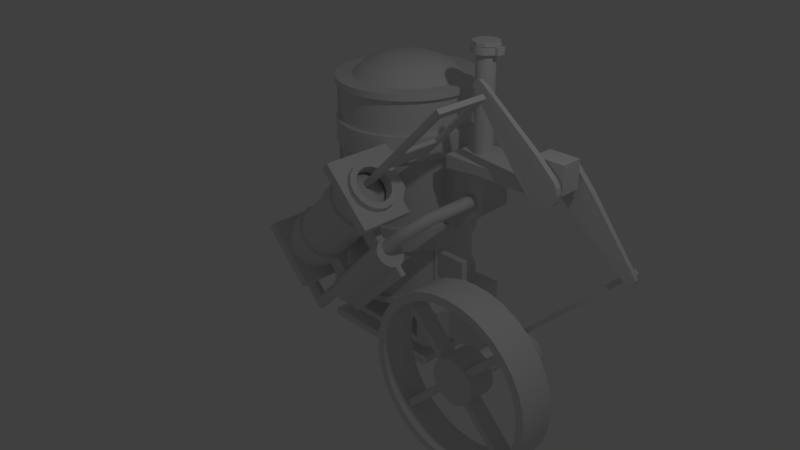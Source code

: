 # Source: STEAM.blend  (saved by Blender 2.77.0; exported with 4.5.12 LTS)
import bpy
from mathutils import Matrix  # noqa: F401  (used for matrix-valued properties, if any)

bpy.ops.wm.read_factory_settings(use_empty=True)
scene = bpy.context.scene
scene.name = 'Scene'

# ---- collections
col_collection_1 = bpy.data.collections.new('Collection 1'); scene.collection.children.link(col_collection_1)

# ---- node groups
ng_auto_smooth = bpy.data.node_groups.new('Auto Smooth', 'GeometryNodeTree')
_s = ng_auto_smooth.interface.new_socket(name='Geometry', in_out='OUTPUT', socket_type='NodeSocketGeometry')
_s = ng_auto_smooth.interface.new_socket(name='Geometry', in_out='INPUT', socket_type='NodeSocketGeometry')
_s = ng_auto_smooth.interface.new_socket(name='Angle', in_out='INPUT', socket_type='NodeSocketFloat')
_s.subtype = 'ANGLE'
_s.min_value = 0.0
_s.max_value = 3.142
ng_auto_smooth.is_modifier = True
_N = ng_auto_smooth.nodes; _L = ng_auto_smooth.links
n0 = _N.new('NodeGroupOutput'); n0.name = 'Group Output'; n0.location = (480, -100)
n1 = _N.new('NodeGroupInput'); n1.name = 'Group Input'; n1.location = (-420, -300)
n2 = _N.new('NodeGroupInput'); n2.name = 'Group Input.001'; n2.location = (-60, -100)
n3 = _N.new('GeometryNodeSetShadeSmooth'); n3.name = 'Set Shade Smooth'; n3.location = (120, -100)
n3.domain = 'EDGE'
n4 = _N.new('GeometryNodeSetShadeSmooth'); n4.name = 'Set Shade Smooth.001'; n4.location = (300, -100)
n5 = _N.new('GeometryNodeInputMeshEdgeAngle'); n5.name = 'Edge Angle'; n5.location = (-420, -220)
n6 = _N.new('GeometryNodeInputEdgeSmooth'); n6.name = 'Is Edge Smooth'; n6.location = (-60, -160)
n7 = _N.new('GeometryNodeInputShadeSmooth'); n7.name = 'Is Face Smooth'; n7.location = (-240, -340)
n8 = _N.new('FunctionNodeBooleanMath'); n8.name = 'Boolean Math'; n8.location = (-60, -220)
n9 = _N.new('FunctionNodeCompare'); n9.name = 'Compare'; n9.location = (-240, -180)
n9.operation = 'LESS_EQUAL'
_L.new(n5.outputs[0], n9.inputs[0])
_L.new(n4.outputs[0], n0.inputs[0])
_L.new(n1.outputs[1], n9.inputs[1])
_L.new(n9.outputs[0], n8.inputs[0])
_L.new(n7.outputs[0], n8.inputs[1])
_L.new(n2.outputs[0], n3.inputs[0])
_L.new(n6.outputs[0], n3.inputs[1])
_L.new(n3.outputs[0], n4.inputs[0])
_L.new(n8.outputs[0], n3.inputs[2])
n0.is_active_output = True

# ---- world
world_world = bpy.data.worlds.new('World'); scene.world = world_world
world_world.color = (0.05088, 0.05088, 0.05088)
world_world.use_sun_shadow = False
world_world.sun_shadow_jitter_overblur = 0.0
world_world.cycles.sampling_method = 'MANUAL'

# ---- cameras
cam_camera = bpy.data.cameras.new('Camera')
cam_camera.clip_end = 100.0
cam_camera.lens = 35.0
cam_camera.sensor_width = 32.0
cam_camera.sensor_height = 18.0
cam_camera.ortho_scale = 7.314
cam_camera.dof.focus_distance = 0.0
cam_camera.dof.aperture_fstop = 128.0

# ---- lights
light_lamp = bpy.data.lights.new('Lamp', 'POINT')
light_lamp.transmission_factor = 0.0
light_lamp.cutoff_distance = 30.0
light_lamp.energy = 100.0
light_lamp.shadow_buffer_clip_start = 1.001
light_lamp.shadow_soft_size = 0.1
light_lamp.shadow_maximum_resolution = 0.006
light_lamp.use_absolute_resolution = True

# ---- meshes
me_cube_002 = bpy.data.meshes.new('Cube.002')
me_cube_002.from_pydata([(-1.0, -1.0, -1.0), (-1.0, -1.0, 1.0), (-1.0, 1.0, -1.0), (-1.0, 1.0, 1.0), (1.0, -1.0, -1.0), (1.0, -1.0, 1.0), (1.0, 1.0, -1.0), (1.0, 1.0, 1.0)], [], [(1, 3, 2, 0), (3, 7, 6, 2), (7, 5, 4, 6), (5, 1, 0, 4), (0, 2, 6, 4), (5, 7, 3, 1)])
me_cube_002.use_remesh_preserve_volume = False
me_cube_002.use_remesh_preserve_attributes = False
me_cube_002.use_mirror_vertex_groups = False
me_cube_002.update()
me_circle_005 = bpy.data.meshes.new('Circle.005')
me_circle_005.from_pydata([(1.436e-08, 1.371, -1.359), (-0.8056, 1.109, -1.359), (-1.304, 0.4235, -1.359), (-1.304, -0.4235, -1.359), (-0.8056, -1.109, -1.359), (1.342e-07, -1.371, -1.359), (0.8056, -1.109, -1.359), (1.304, -0.4235, -1.359), (1.304, 0.4235, -1.359), (0.8056, 1.109, -1.359), (-0.8056, 1.109, -1.014), (1.436e-08, 1.371, -1.014), (-1.304, 0.4235, -1.014), (-1.304, -0.4235, -1.014), (-0.8056, -1.109, -1.014), (1.342e-07, -1.371, -1.014), (0.8056, -1.109, -1.014), (1.304, -0.4235, -1.014), (1.304, 0.4235, -1.014), (0.8056, 1.109, -1.014)], [], [(1, 0, 9, 8, 7, 6, 5, 4, 3, 2), (10, 12, 13, 14, 15, 16, 17, 18, 19, 11), (8, 9, 19, 18), (5, 6, 16, 15), (2, 3, 13, 12), (9, 0, 11, 19), (6, 7, 17, 16), (3, 4, 14, 13), (0, 1, 10, 11), (7, 8, 18, 17), (4, 5, 15, 14), (1, 2, 12, 10)])
me_circle_005.use_remesh_preserve_volume = False
me_circle_005.use_remesh_preserve_attributes = False
me_circle_005.use_mirror_vertex_groups = False
me_circle_005.update()
me_circle = bpy.data.meshes.new('Circle')
me_circle.from_pydata([(9.556e-09, 1.072, 0.01449), (-0.2091, 1.051, 0.01449), (-0.4101, 0.9902, 0.01449), (-0.5954, 0.8911, 0.01449), (-0.7578, 0.7578, 0.01449), (-0.8911, 0.5954, 0.01449), (-0.9902, 0.4101, 0.01449), (-1.051, 0.2091, 0.01449), (-1.072, 5.858e-08, 0.01449), (-1.051, -0.2091, 0.01449), (-0.9902, -0.4101, 0.01449), (-0.8911, -0.5954, 0.01449), (-0.7578, -0.7578, 0.01449), (-0.5954, -0.8911, 0.01449), (-0.4101, -0.9902, 0.01449), (-0.2091, -1.051, 0.01449), (3.588e-07, -1.072, 0.01449), (0.2091, -1.051, 0.01449), (0.4101, -0.9902, 0.01449), (0.5954, -0.8911, 0.01449), (0.7578, -0.7578, 0.01449), (0.8911, -0.5954, 0.01449), (0.9902, -0.4101, 0.01449), (1.051, -0.2091, 0.01449), (1.072, 1.013e-06, 0.01449), (1.051, 0.2091, 0.01449), (0.9902, 0.4101, 0.01449), (0.8911, 0.5954, 0.01449), (0.7578, 0.7578, 0.01449), (0.5954, 0.8911, 0.01449), (0.4101, 0.9902, 0.01449), (0.2091, 1.051, 0.01449), (-0.2091, 1.051, -0.4183), (9.556e-09, 1.072, -0.4183), (-0.4101, 0.9902, -0.4183), (-0.5954, 0.8911, -0.4183), (-0.7578, 0.7578, -0.4183), (-0.8911, 0.5954, -0.4183), (-0.9902, 0.4101, -0.4183), (-1.051, 0.2091, -0.4183), (-1.072, 3.967e-08, -0.4183), (-1.051, -0.2091, -0.4183), (-0.9902, -0.4101, -0.4183), (-0.8911, -0.5954, -0.4183), (-0.7578, -0.7578, -0.4183), (-0.5954, -0.8911, -0.4183), (-0.4101, -0.9902, -0.4183), (-0.2091, -1.051, -0.4183), (3.588e-07, -1.072, -0.4183), (0.2091, -1.051, -0.4183), (0.4101, -0.9902, -0.4183), (0.5954, -0.8911, -0.4183), (0.7578, -0.7578, -0.4183), (0.8911, -0.5954, -0.4183), (0.9902, -0.4101, -0.4183), (1.051, -0.2091, -0.4183), (1.072, 9.936e-07, -0.4183), (1.051, 0.2091, -0.4183), (0.9902, 0.4101, -0.4183), (0.8911, 0.5954, -0.4183), (0.7578, 0.7578, -0.4183), (0.5954, 0.8911, -0.4183), (0.4101, 0.9902, -0.4183), (0.2091, 1.051, -0.4183), (-0.1895, 0.9529, 0.01449), (-4.462e-09, 0.9716, 0.01449), (-0.3718, 0.8976, 0.01449), (-0.5398, 0.8078, 0.01449), (-0.687, 0.687, 0.01449), (-0.8078, 0.5398, 0.01449), (-0.8976, 0.3718, 0.01449), (-0.9529, 0.1895, 0.01449), (-0.9716, 8.341e-08, 0.01449), (-0.9529, -0.1895, 0.01449), (-0.8976, -0.3718, 0.01449), (-0.8078, -0.5398, 0.01449), (-0.687, -0.687, 0.01449), (-0.5398, -0.8078, 0.01449), (-0.3718, -0.8976, 0.01449), (-0.1895, -0.9529, 0.01449), (3.121e-07, -0.9716, 0.01449), (0.1895, -0.9529, 0.01449), (0.3718, -0.8976, 0.01449), (0.5398, -0.8078, 0.01449), (0.687, -0.687, 0.01449), (0.8078, -0.5398, 0.01449), (0.8976, -0.3718, 0.01449), (0.9529, -0.1895, 0.01449), (0.9716, 9.482e-07, 0.01449), (0.9529, 0.1895, 0.01449), (0.8976, 0.3718, 0.01449), (0.8078, 0.5398, 0.01449), (0.687, 0.687, 0.01449), (0.5398, 0.8078, 0.01449), (0.3718, 0.8976, 0.01449), (0.1895, 0.9529, 0.01449), (-0.1895, 0.9529, -0.4183), (-4.462e-09, 0.9716, -0.4183), (-0.3718, 0.8976, -0.4183), (-0.5398, 0.8078, -0.4183), (-0.687, 0.687, -0.4183), (-0.8078, 0.5398, -0.4183), (-0.8976, 0.3718, -0.4183), (-0.9529, 0.1895, -0.4183), (-0.9716, 6.45e-08, -0.4183), (-0.9529, -0.1895, -0.4183), (-0.8976, -0.3718, -0.4183), (-0.8078, -0.5398, -0.4183), (-0.687, -0.687, -0.4183), (-0.5398, -0.8078, -0.4183), (-0.3718, -0.8976, -0.4183), (-0.1895, -0.9529, -0.4183), (3.121e-07, -0.9716, -0.4183), (0.1895, -0.9529, -0.4183), (0.3718, -0.8976, -0.4183), (0.5398, -0.8078, -0.4183), (0.687, -0.687, -0.4183), (0.8078, -0.5398, -0.4183), (0.8976, -0.3718, -0.4183), (0.9529, -0.1895, -0.4183), (0.9716, 9.293e-07, -0.4183), (0.9529, 0.1895, -0.4183), (0.8976, 0.3718, -0.4183), (0.8078, 0.5398, -0.4183), (0.687, 0.687, -0.4183), (0.5398, 0.8078, -0.4183), (0.3718, 0.8976, -0.4183), (0.1895, 0.9529, -0.4183), (0.1513, 0.213, -0.09039), (0.05849, 0.2539, -0.09154), (-0.04293, 0.2561, -0.09254), (-0.1375, 0.2194, -0.09323), (-0.2108, 0.1493, -0.09351), (-0.2517, 0.05642, -0.09332), (-0.254, -0.04501, -0.09271), (-0.1471, -0.2129, -0.09062), (0.04716, -0.256, -0.08847), (0.1417, -0.2193, -0.08778), (0.2559, -0.05632, -0.08769), (0.2582, 0.04511, -0.0883), (0.2215, 0.1397, -0.08925), (0.1535, 0.2116, -0.3164), (0.06069, 0.2525, -0.3175), (-0.04074, 0.2547, -0.3185), (-0.1353, 0.218, -0.3192), (-0.2086, 0.1479, -0.3195), (-0.2495, 0.055, -0.3193), (-0.2518, -0.04643, -0.3187), (-0.1449, -0.2143, -0.3166), (0.04935, -0.2575, -0.3145), (0.1439, -0.2207, -0.3138), (0.2581, -0.05773, -0.3137), (0.2604, 0.0437, -0.3143), (0.2237, 0.1383, -0.3152), (0.06281, 0.2738, -0.0828), (0.1629, 0.2297, -0.08156), (-0.04654, 0.2762, -0.08388), (-0.1485, 0.2366, -0.08462), (-0.2275, 0.161, -0.08492), (-0.2716, 0.06087, -0.08472), (-0.274, -0.04848, -0.08406), (-0.2345, -0.1504, -0.08304), (-0.1589, -0.2295, -0.08181), (-0.05876, -0.2736, -0.08056), (0.05059, -0.276, -0.07949), (0.1525, -0.2364, -0.07874), (0.2316, -0.1608, -0.07845), (0.2757, -0.06067, -0.07864), (0.2781, 0.04868, -0.0793), (0.2385, 0.1506, -0.08033), (0.06518, 0.2722, -0.433), (0.1653, 0.2282, -0.4317), (-0.04417, 0.2747, -0.434), (-0.1461, 0.2351, -0.4348), (-0.2252, 0.1594, -0.4351), (-0.2693, 0.05935, -0.4349), (-0.2717, -0.05, -0.4342), (-0.2321, -0.152, -0.4332), (-0.1565, -0.231, -0.432), (-0.05639, -0.2751, -0.4307), (0.05296, -0.2775, -0.4296), (0.1549, -0.2379, -0.4289), (0.2339, -0.1623, -0.4286), (0.278, -0.06219, -0.4288), (0.2805, 0.04716, -0.4295), (0.2409, 0.1491, -0.4305), (-0.1655, -0.2228, -0.1062), (-0.2257, -0.1592, -0.1071), (0.17, 0.2226, -0.1059), (0.2301, 0.159, -0.105), (-0.1635, -0.2239, -0.3011), (-0.2237, -0.1604, -0.302), (0.1719, 0.2215, -0.3009), (0.2321, 0.1579, -0.2999), (-0.7115, -0.7687, -0.1062), (-0.7668, -0.7004, -0.1071), (0.7147, 0.7674, -0.1059), (0.7701, 0.699, -0.105), (-0.7083, -0.7687, -0.3011), (-0.7637, -0.7003, -0.302), (0.7179, 0.7674, -0.3009), (0.7732, 0.6991, -0.2999), (-0.2206, 0.1679, -0.1086), (-0.157, 0.228, -0.1084), (0.2248, -0.1676, -0.1035), (0.1612, -0.2277, -0.1037), (-0.2183, 0.1663, -0.3035), (-0.1548, 0.2264, -0.3033), (0.227, -0.1692, -0.2984), (0.1635, -0.2293, -0.2986), (-0.7503, 0.6976, -0.1086), (-0.6821, 0.7531, -0.1084), (0.7492, -0.692, -0.1035), (0.681, -0.7475, -0.1037), (-0.7428, 0.6907, -0.3035), (-0.6746, 0.7462, -0.3033), (0.7567, -0.6989, -0.2984), (0.6885, -0.7544, -0.2986), (-2.058e-09, 0.1289, -0.7557), (-0.04933, 0.1191, -0.7557), (-0.09115, 0.09115, -0.7557), (-0.1191, 0.04933, -0.7557), (-0.1289, 3.271e-07, -0.7557), (-0.1191, -0.04933, -0.7557), (-0.09115, -0.09115, -0.7557), (3.994e-08, -0.1289, -0.7557), (0.09115, -0.09115, -0.7557), (0.1191, -0.04933, -0.7557), (0.1191, 0.04933, -0.7557), (0.09115, 0.09115, -0.7557), (0.04933, 0.1191, -0.7557), (-2.058e-09, 0.1289, -0.3832), (-0.04933, 0.1191, -0.3832), (-0.09115, 0.09115, -0.3832), (-0.1191, 0.04933, -0.3832), (-0.1289, 3.434e-07, -0.3832), (-0.1191, -0.04933, -0.3832), (-0.09115, -0.09115, -0.3832), (3.994e-08, -0.1289, -0.3832), (0.09115, -0.09115, -0.3832), (0.1191, -0.04933, -0.3832), (0.1191, 0.04933, -0.3832), (0.09115, 0.09115, -0.3832), (0.04933, 0.1191, -0.3832), (-0.05318, 0.1284, -1.053), (-1.602e-09, 0.139, -1.053), (-0.09827, 0.09827, -1.053), (-0.1284, 0.05318, -1.053), (-0.139, 3.114e-07, -1.053), (-0.1284, -0.05318, -1.053), (-0.09827, -0.09827, -1.053), (-0.05318, -0.1284, -1.053), (4.368e-08, -0.139, -1.053), (0.05318, -0.1284, -1.053), (0.09827, -0.09827, -1.053), (0.1284, -0.05318, -1.053), (0.139, 4.351e-07, -1.053), (0.1284, 0.05318, -1.053), (0.09827, 0.09827, -1.053), (0.05318, 0.1284, -1.053), (-0.05318, 0.1284, -0.298), (-1.602e-09, 0.139, -0.298), (-0.09827, 0.09827, -0.298), (-0.1284, 0.05318, -0.298), (-0.139, 3.444e-07, -0.298), (-0.1284, -0.05318, -0.298), (-0.09827, -0.09827, -0.298), (-0.05318, -0.1284, -0.298), (4.368e-08, -0.139, -0.298), (0.05318, -0.1284, -0.298), (0.09827, -0.09827, -0.298), (0.1284, -0.05318, -0.298), (0.139, 4.681e-07, -0.298), (0.1284, 0.05318, -0.298), (0.09827, 0.09827, -0.298), (0.05318, 0.1284, -0.298), (0.1793, 0.2138, -0.9635), (0.09745, 0.1975, -0.9635), (0.02809, 0.1512, -0.9635), (-0.01825, 0.08181, -0.9635), (-0.03453, 2.979e-07, -0.9635), (-0.01825, -0.08181, -0.9635), (0.02809, -0.1512, -0.9635), (0.1793, -0.2138, -0.9635), (0.3304, -0.1512, -0.9635), (0.3768, -0.08181, -0.9635), (0.3768, 0.08182, -0.9635), (0.3304, 0.1512, -0.9635), (0.2611, 0.1975, -0.9635), (0.1793, 0.2138, -0.7467), (0.09745, 0.1975, -0.7467), (0.02809, 0.1512, -0.7467), (-0.01825, 0.08181, -0.7467), (-0.03453, 3.074e-07, -0.7467), (-0.01825, -0.08181, -0.7467), (0.02809, -0.1512, -0.7467), (0.1793, -0.2138, -0.7467), (0.3304, -0.1512, -0.7467), (0.3768, -0.08181, -0.7467), (0.3768, 0.08182, -0.7467), (0.3304, 0.1512, -0.7467), (0.2611, 0.1975, -0.7467), (0.09106, 0.2129, -1.122), (0.1793, 0.2305, -1.122), (0.01629, 0.1802, -1.122), (-0.03818, 0.1528, -1.121), (-0.05122, 2.865e-07, -1.122), (-0.03818, -0.1528, -1.121), (0.01629, -0.1802, -1.122), (0.09106, -0.2129, -1.122), (0.1793, -0.2305, -1.122), (0.2675, -0.2129, -1.122), (0.3422, -0.163, -1.122), (0.3922, -0.0882, -1.122), (0.4097, 4.916e-07, -1.122), (0.3922, 0.0882, -1.122), (0.3422, 0.163, -1.122), (0.2675, 0.2129, -1.122), (0.09106, 0.2129, -1.022), (0.1793, 0.2305, -1.022), (0.01629, 0.1802, -1.022), (-0.03818, 0.1528, -1.021), (-0.05122, 2.909e-07, -1.022), (-0.03818, -0.1528, -1.021), (0.01629, -0.1802, -1.022), (0.09106, -0.2129, -1.022), (0.1793, -0.2305, -1.022), (0.2675, -0.2129, -1.022), (0.3422, -0.163, -1.022), (0.3922, -0.0882, -1.022), (0.4097, 4.96e-07, -1.022), (0.3922, 0.0882, -1.022), (0.3422, 0.163, -1.022), (0.2675, 0.2129, -1.022), (-0.6084, 2.865e-07, -1.122), (-0.5909, 0.0882, -1.122), (-0.5909, -0.0882, -1.122), (-0.6084, 2.909e-07, -1.022), (-0.5909, 0.0882, -1.022), (-0.5909, -0.0882, -1.022)], [], [(25, 57, 58, 26), (12, 44, 45, 13), (26, 58, 59, 27), (13, 45, 46, 14), (0, 33, 32, 1), (27, 59, 60, 28), (14, 46, 47, 15), (1, 32, 34, 2), (28, 60, 61, 29), (15, 47, 48, 16), (2, 34, 35, 3), (29, 61, 62, 30), (16, 48, 49, 17), (3, 35, 36, 4), (30, 62, 63, 31), (17, 49, 50, 18), (4, 36, 37, 5), (31, 63, 33, 0), (18, 50, 51, 19), (5, 37, 38, 6), (19, 51, 52, 20), (6, 38, 39, 7), (20, 52, 53, 21), (7, 39, 40, 8), (21, 53, 54, 22), (8, 40, 41, 9), (22, 54, 55, 23), (9, 41, 42, 10), (23, 55, 56, 24), (10, 42, 43, 11), (24, 56, 57, 25), (11, 43, 44, 12), (89, 90, 122, 121), (76, 77, 109, 108), (90, 91, 123, 122), (77, 78, 110, 109), (65, 64, 96, 97), (91, 92, 124, 123), (78, 79, 111, 110), (64, 66, 98, 96), (92, 93, 125, 124), (79, 80, 112, 111), (66, 67, 99, 98), (93, 94, 126, 125), (80, 81, 113, 112), (67, 68, 100, 99), (94, 95, 127, 126), (81, 82, 114, 113), (68, 69, 101, 100), (95, 65, 97, 127), (82, 83, 115, 114), (69, 70, 102, 101), (83, 84, 116, 115), (70, 71, 103, 102), (84, 85, 117, 116), (71, 72, 104, 103), (85, 86, 118, 117), (72, 73, 105, 104), (86, 87, 119, 118), (73, 74, 106, 105), (87, 88, 120, 119), (74, 75, 107, 106), (88, 89, 121, 120), (75, 76, 108, 107), (40, 39, 103, 104), (13, 14, 78, 77), (41, 40, 104, 105), (14, 15, 79, 78), (42, 41, 105, 106), (15, 16, 80, 79), (43, 42, 106, 107), (16, 17, 81, 80), (44, 43, 107, 108), (17, 18, 82, 81), (45, 44, 108, 109), (18, 19, 83, 82), (46, 45, 109, 110), (19, 20, 84, 83), (47, 46, 110, 111), (20, 21, 85, 84), (48, 47, 111, 112), (21, 22, 86, 85), (49, 48, 112, 113), (22, 23, 87, 86), (50, 49, 113, 114), (23, 24, 88, 87), (51, 50, 114, 115), (24, 25, 89, 88), (52, 51, 115, 116), (25, 26, 90, 89), (53, 52, 116, 117), (26, 27, 91, 90), (0, 1, 64, 65), (54, 53, 117, 118), (27, 28, 92, 91), (1, 2, 66, 64), (55, 54, 118, 119), (28, 29, 93, 92), (2, 3, 67, 66), (56, 55, 119, 120), (29, 30, 94, 93), (3, 4, 68, 67), (57, 56, 120, 121), (30, 31, 95, 94), (4, 5, 69, 68), (58, 57, 121, 122), (31, 0, 65, 95), (5, 6, 70, 69), (59, 58, 122, 123), (32, 33, 97, 96), (6, 7, 71, 70), (60, 59, 123, 124), (34, 32, 96, 98), (7, 8, 72, 71), (61, 60, 124, 125), (35, 34, 98, 99), (8, 9, 73, 72), (62, 61, 125, 126), (36, 35, 99, 100), (9, 10, 74, 73), (63, 62, 126, 127), (37, 36, 100, 101), (10, 11, 75, 74), (33, 63, 127, 97), (38, 37, 101, 102), (11, 12, 76, 75), (39, 38, 102, 103), (12, 13, 77, 76), (168, 167, 183, 184), (154, 155, 171, 170), (178, 162, 186, 190), (169, 168, 184, 185), (156, 154, 170, 172), (163, 162, 178, 179), (162, 161, 187, 186), (157, 156, 172, 173), (164, 163, 179, 180), (182, 166, 204, 208), (165, 164, 180, 181), (159, 158, 174, 175), (181, 182, 208, 209), (160, 159, 175, 176), (167, 166, 182, 183), (161, 160, 176, 177), (154, 156, 157, 158, 159, 160, 161, 162, 163, 164, 165, 166, 167, 168, 169, 155), (170, 171, 185, 184, 183, 182, 181, 180, 179, 178, 177, 176, 175, 174, 173, 172), (188, 189, 197, 196), (193, 192, 200, 201), (161, 177, 191, 187), (177, 178, 190, 191), (169, 185, 193, 189), (155, 169, 189, 188), (171, 155, 188, 192), (185, 171, 192, 193), (194, 195, 199, 198), (196, 197, 201, 200), (190, 186, 194, 198), (187, 191, 199, 195), (191, 190, 198, 199), (186, 187, 195, 194), (189, 193, 201, 197), (192, 188, 196, 200), (207, 206, 214, 215), (203, 207, 215, 211), (158, 157, 203, 202), (165, 181, 209, 205), (173, 174, 206, 207), (174, 158, 202, 206), (166, 165, 205, 204), (157, 173, 207, 203), (210, 211, 215, 214), (212, 213, 217, 216), (202, 203, 211, 210), (208, 204, 212, 216), (206, 202, 210, 214), (209, 208, 216, 217), (204, 205, 213, 212), (205, 209, 217, 213), (258, 274, 273, 257), (244, 260, 261, 245), (252, 268, 267, 251), (259, 275, 274, 258), (246, 262, 260, 244), (253, 269, 268, 252), (245, 261, 275, 259), (247, 263, 262, 246), (254, 270, 269, 253), (248, 264, 263, 247), (255, 271, 270, 254), (249, 265, 264, 248), (256, 272, 271, 255), (250, 266, 265, 249), (257, 273, 272, 256), (251, 267, 266, 250), (244, 245, 259, 258, 257, 256, 255, 254, 253, 252, 251, 250, 249, 248, 247, 246), (260, 261, 275, 274, 273, 272, 271, 270, 269, 268, 267, 266, 265, 264, 263, 262), (316, 332, 331, 315), (302, 318, 319, 303), (310, 326, 325, 309), (317, 333, 332, 316), (304, 320, 318, 302), (311, 327, 326, 310), (303, 319, 333, 317), (305, 321, 320, 304), (312, 328, 327, 311), (305, 335, 338, 321), (313, 329, 328, 312), (323, 339, 336, 307), (314, 330, 329, 313), (308, 324, 323, 307), (315, 331, 330, 314), (309, 325, 324, 308), (302, 303, 317, 316, 315, 314, 313, 312, 311, 310, 309, 308, 307, 306, 305, 304), (318, 320, 321, 322, 323, 324, 325, 326, 327, 328, 329, 330, 331, 332, 333, 319), (334, 337, 338, 335), (336, 339, 337, 334), (322, 337, 339, 323), (306, 334, 335, 305), (321, 338, 337, 322), (307, 336, 334, 306)])
me_circle.polygons.foreach_set('use_smooth', [True] * 220)
me_circle.use_remesh_preserve_volume = False
me_circle.use_remesh_preserve_attributes = False
me_circle.use_mirror_vertex_groups = False
me_circle.update()
me_cylinder_003 = bpy.data.meshes.new('Cylinder.003')
me_cylinder_003.from_pydata([(0.0, 1.0, -1.649), (0.0, 1.0, -0.1418), (0.3827, 0.9239, -1.649), (0.3827, 0.9239, -0.1418), (0.7071, 0.7071, -1.649), (0.7071, 0.7071, -0.1418), (0.9239, 0.3827, -1.649), (0.9239, 0.3827, -0.1418), (1.0, 7.55e-08, -1.649), (1.0, 7.55e-08, -0.1418), (0.9239, -0.3827, -1.649), (0.9239, -0.3827, -0.1418), (0.6704, -0.701, -1.638), (0.6704, -0.701, -0.1311), (0.3827, -0.9239, -1.649), (0.3827, -0.9239, -0.1418), (-3.258e-07, -1.0, -1.649), (-3.258e-07, -1.0, -0.1418), (-0.3827, -0.9239, -1.649), (-0.3827, -0.9239, -0.1418), (-0.7071, -0.7071, -1.649), (-0.7071, -0.7071, -0.1418), (-0.9239, -0.3827, -1.649), (-0.9239, -0.3827, -0.1418), (-1.0, 9.656e-07, -1.649), (-1.0, 9.656e-07, -0.1418), (-0.9239, 0.3827, -1.649), (-0.9239, 0.3827, -0.1418), (-0.7071, 0.7071, -1.649), (-0.7071, 0.7071, -0.1418), (-0.3827, 0.9239, -1.649), (-0.3827, 0.9239, -0.1418), (-0.4116, -0.1757, -0.1418), (0.4116, -0.1757, -0.1418), (0.4116, 0.1757, -0.1418), (-0.4116, 0.1757, -0.1418), (-0.4116, -0.1757, 0.3756), (0.4116, -0.1757, 0.3756), (0.4116, 0.1757, 0.3756), (-0.4116, 0.1757, 0.3756), (-0.2009, -0.1757, 0.6941), (0.2009, -0.1757, 0.6941), (0.4116, -0.05858, 0.3756), (0.4116, 0.05858, 0.3756), (0.2009, 0.1757, 0.6941), (-0.2009, 0.1757, 0.6941), (-0.4116, 0.05858, 0.3756), (-0.4116, -0.05858, 0.3756), (-0.2009, -0.05858, 0.6941), (-0.2009, 0.05858, 0.6941), (0.2009, -0.05858, 0.6941), (0.2009, 0.05858, 0.6941)], [], [(27, 29, 28, 26), (5, 7, 6, 4), (7, 9, 8, 6), (9, 11, 10, 8), (11, 13, 12, 10), (13, 15, 14, 12), (17, 19, 18, 16), (19, 21, 20, 18), (21, 23, 22, 20), (23, 25, 24, 22), (25, 27, 26, 24), (29, 31, 30, 28), (31, 1, 0, 30), (1, 31, 29, 27, 25, 23, 32, 35, 34, 7, 5, 3), (0, 2, 4, 6, 8, 10, 12, 14, 16, 18, 20, 22, 24, 26, 28, 30), (3, 5, 4, 2), (15, 17, 16, 14), (1, 3, 2, 0), (7, 34, 33, 32, 23, 21, 19, 17, 15, 13, 11, 9), (35, 32, 36, 47, 46, 39), (33, 34, 38, 43, 42, 37), (34, 35, 39, 45, 44, 38), (32, 33, 37, 41, 40, 36), (51, 44, 45, 49, 48, 40, 41, 50), (49, 45, 39, 46, 47, 36, 40, 48), (43, 38, 44, 51, 50, 41, 37, 42)])
me_cylinder_003.polygons.foreach_set('use_smooth', [True] * 26)
me_cylinder_003.use_remesh_preserve_volume = False
me_cylinder_003.use_remesh_preserve_attributes = False
me_cylinder_003.use_mirror_vertex_groups = False
me_cylinder_003.update()
me_cylinder_002 = bpy.data.meshes.new('Cylinder.002')
me_cylinder_002.from_pydata([(-1.1, -0.6595, -3.091), (-1.1, -0.6595, -2.382), (-1.1, 0.6934, -3.091), (-1.1, 0.6934, -2.382), (0.9965, -0.6595, -3.091), (0.9965, -0.6595, -2.382), (0.9965, 0.6934, -3.091), (0.9965, 0.6934, -2.382), (-0.853, -0.6595, -2.999), (-0.853, -0.6595, -2.474), (0.8463, -0.6595, -2.474), (0.8463, -0.6595, -2.999), (-0.853, -0.2301, -2.999), (-0.853, -0.2301, -2.474), (0.8463, -0.2301, -2.474), (0.8463, -0.2301, -2.999), (-0.9042, 0.4839, -3.174), (-0.9042, -0.4499, -3.174), (0.801, 0.4839, -3.174), (0.801, -0.4499, -3.174), (-0.9042, 0.4839, -3.269), (-0.9042, -0.4499, -3.269), (0.801, 0.4839, -3.269), (0.801, -0.4499, -3.269), (-1.09, 0.6873, -3.33), (-1.09, -0.6534, -3.33), (0.9871, 0.6873, -3.33), (0.9871, -0.6534, -3.33), (-1.09, 0.6873, -3.453), (-1.09, -0.6534, -3.453), (0.9871, 0.6873, -3.453), (0.9871, -0.6534, -3.453), (1.273, 0.6934, -2.382), (1.273, 0.6934, -2.959), (1.273, -0.6595, -2.382), (1.273, -0.6595, -2.959), (1.273, 0.6934, -2.574), (1.273, 0.6934, -2.767), (1.273, -0.6595, -2.574), (1.273, -0.6595, -2.767), (1.273, -0.2531, -2.438), (1.273, -0.2531, -2.903), (1.273, -0.3866, -2.438), (1.273, -0.3866, -2.903), (2.571, -0.2531, -2.438), (2.571, -0.2531, -2.903), (2.571, -0.3586, -2.438), (2.571, -0.3866, -2.903), (1.922, -0.3586, -2.438), (1.922, -0.2531, -2.438), (1.104, -0.3586, -1.888), (1.479, -0.3586, -1.888), (1.477, -0.2542, -1.884), (1.101, -0.2542, -1.884), (1.104, -0.3586, -1.565), (1.479, -0.3586, -1.565), (1.479, -0.2531, -1.565), (1.104, -0.2531, -1.565), (0.8077, -0.3586, -1.888), (0.8077, -0.2531, -1.888), (0.8077, -0.3586, -1.565), (0.8077, -0.2531, -1.565), (1.08e-09, 1.0, -1.148), (-8.235e-08, 1.0, -0.0907), (0.1951, 0.9808, -1.148), (0.1951, 0.9808, -0.0907), (0.3827, 0.9239, -1.148), (0.3827, 0.9239, -0.0907), (0.5556, 0.8315, -1.148), (0.5556, 0.8315, -0.0907), (0.7071, 0.7071, -1.148), (0.7071, 0.7071, -0.0907), (0.8315, 0.5556, -1.148), (0.8315, 0.5556, -0.0907), (0.9239, 0.3827, -1.148), (0.9239, 0.3827, -0.0907), (0.9808, 0.1951, -1.148), (0.9808, 0.1951, -0.0907), (0.9808, -0.1951, -1.148), (0.9808, -0.1951, -0.0907), (0.9239, -0.3827, -1.148), (0.9239, -0.3827, -0.0907), (0.8315, -0.5556, -1.148), (0.8315, -0.5556, -0.0907), (0.7071, -0.7071, -1.148), (0.7071, -0.7071, -0.0907), (0.5556, -0.8315, -1.148), (0.5556, -0.8315, -0.0907), (0.3827, -0.9239, -1.148), (0.3827, -0.9239, -0.0907), (0.1951, -0.9808, -1.148), (0.1951, -0.9808, -0.0907), (-3.248e-07, -1.0, -1.148), (-4.082e-07, -1.0, -0.0907), (-0.1951, -0.9808, -1.148), (-0.1951, -0.9808, -0.0907), (-0.3827, -0.9239, -1.148), (-0.3827, -0.9239, -0.0907), (-0.5556, -0.8315, -1.148), (-0.5556, -0.8315, -0.0907), (-0.7071, -0.7071, -1.148), (-0.7071, -0.7071, -0.0907), (-0.8315, -0.5556, -1.148), (-0.8315, -0.5556, -0.0907), (-0.9239, -0.3827, -1.148), (-0.9239, -0.3827, -0.0907), (-0.9808, -0.1951, -1.148), (-0.9808, -0.1951, -0.0907), (-1.0, 9.656e-07, -1.148), (-1.0, 9.656e-07, -0.0907), (-0.9808, 0.1951, -1.148), (-0.9808, 0.1951, -0.0907), (-0.9239, 0.3827, -1.148), (-0.9239, 0.3827, -0.0907), (-0.8315, 0.5556, -1.148), (-0.8315, 0.5556, -0.0907), (-0.7071, 0.7071, -1.148), (-0.7071, 0.7071, -0.0907), (-0.5556, 0.8315, -1.148), (-0.5556, 0.8315, -0.0907), (-0.3827, 0.9239, -1.148), (-0.3827, 0.9239, -0.0907), (-0.1951, 0.9808, -1.148), (-0.1951, 0.9808, -0.0907), (-2.619e-08, 1.0, -1.509), (0.1951, 0.9808, -1.509), (0.1951, 0.9808, 0.2705), (-5.508e-08, 1.0, 0.2705), (0.3827, 0.9239, -1.509), (0.3827, 0.9239, 0.2705), (0.5556, 0.8315, -1.509), (0.5556, 0.8315, 0.2705), (0.7071, 0.7071, -1.509), (0.7071, 0.7071, 0.2705), (0.8315, 0.5556, -1.509), (0.8315, 0.5556, 0.2705), (0.9239, 0.3827, -1.509), (0.9239, 0.3827, 0.2705), (0.9808, 0.1951, -1.509), (0.9808, 0.1951, 0.2705), (1.0, 7.55e-08, -1.509), (1.0, 7.55e-08, 0.2705), (0.9808, -0.1951, -1.509), (0.9808, -0.1951, 0.2705), (0.9239, -0.3827, -1.509), (0.9239, -0.3827, 0.2705), (0.8315, -0.5556, -1.509), (0.8315, -0.5556, 0.2705), (0.7071, -0.7071, -1.509), (0.7071, -0.7071, 0.2705), (0.5556, -0.8315, -1.509), (0.5556, -0.8315, 0.2705), (0.3827, -0.9239, -1.509), (0.3827, -0.9239, 0.2705), (0.1951, -0.9808, -1.509), (0.1951, -0.9808, 0.2705), (-3.52e-07, -1.0, -1.509), (-3.809e-07, -1.0, 0.2705), (-0.1951, -0.9808, -1.509), (-0.1951, -0.9808, 0.2705), (-0.3827, -0.9239, -1.509), (-0.3827, -0.9239, 0.2705), (-0.5556, -0.8315, -1.509), (-0.5556, -0.8315, 0.2705), (-0.7071, -0.7071, -1.509), (-0.7071, -0.7071, 0.2705), (-0.8315, -0.5556, -1.509), (-0.8315, -0.5556, 0.2705), (-0.9239, -0.3827, -1.509), (-0.9239, -0.3827, 0.2705), (-0.9808, -0.1951, -1.509), (-0.9808, -0.1951, 0.2705), (-1.0, 9.656e-07, -1.509), (-1.0, 9.656e-07, 0.2705), (-0.9808, 0.1951, -1.509), (-0.9808, 0.1951, 0.2705), (-0.9239, 0.3827, -1.509), (-0.9239, 0.3827, 0.2705), (-0.8315, 0.5556, -1.509), (-0.8315, 0.5556, 0.2705), (-0.7071, 0.7071, -1.509), (-0.7071, 0.7071, 0.2705), (-0.5556, 0.8315, -1.509), (-0.5556, 0.8315, 0.2705), (-0.3827, 0.9239, -1.509), (-0.3827, 0.9239, 0.2705), (-0.1951, 0.9808, -1.509), (-0.1951, 0.9808, 0.2705), (-9.875e-08, 1.0, -2.308), (0.1951, 0.9808, -2.308), (0.1951, 0.9808, 0.7902), (-1.584e-08, 1.0, 0.7902), (0.3827, 0.9239, -2.308), (0.3827, 0.9239, 0.7902), (0.5556, 0.8315, -2.308), (0.5556, 0.8315, 0.7902), (0.7071, 0.7071, -2.308), (0.7071, 0.7071, 0.7902), (0.8315, 0.5556, -2.308), (0.8315, 0.5556, 0.7902), (0.9239, 0.3827, -2.308), (0.9239, 0.3827, 0.7902), (0.9808, 0.1951, -2.308), (0.9808, 0.1951, 0.7902), (1.0, 7.55e-08, -2.308), (1.0, 7.55e-08, 0.7902), (0.9808, -0.1951, -2.308), (0.9808, -0.1951, 0.7902), (0.9239, -0.3827, -2.308), (0.9239, -0.3827, 0.7902), (0.8315, -0.5556, -2.308), (0.8315, -0.5556, 0.7902), (0.7071, -0.7071, -2.308), (0.7071, -0.7071, 0.7902), (0.5556, -0.8315, -2.308), (0.5556, -0.8315, 0.7902), (0.3827, -0.9239, -2.308), (0.3827, -0.9239, 0.7902), (0.1951, -0.9808, -2.308), (0.1951, -0.9808, 0.7902), (-4.246e-07, -1.0, -2.308), (-3.417e-07, -1.0, 0.7902), (-0.1951, -0.9808, -2.308), (-0.1951, -0.9808, 0.7902), (-0.3827, -0.9239, -2.308), (-0.3827, -0.9239, 0.7902), (-0.5556, -0.8315, -2.308), (-0.5556, -0.8315, 0.7902), (-0.7071, -0.7071, -2.308), (-0.7071, -0.7071, 0.7902), (-0.8315, -0.5556, -2.308), (-0.8315, -0.5556, 0.7902), (-0.9239, -0.3827, -2.308), (-0.9239, -0.3827, 0.7902), (-0.9808, -0.1951, -2.308), (-0.9808, -0.1951, 0.7902), (-1.0, 9.656e-07, -2.308), (-1.0, 9.656e-07, 0.7902), (-0.9808, 0.1951, -2.308), (-0.9808, 0.1951, 0.7902), (-0.9239, 0.3827, -2.308), (-0.9239, 0.3827, 0.7902), (-0.8315, 0.5556, -2.308), (-0.8315, 0.5556, 0.7902), (-0.7071, 0.7071, -2.308), (-0.7071, 0.7071, 0.7902), (-0.5556, 0.8315, -2.308), (-0.5556, 0.8315, 0.7902), (-0.3827, 0.9239, -2.308), (-0.3827, 0.9239, 0.7902), (-0.1951, 0.9808, -2.308), (-0.1951, 0.9808, 0.7902), (7.569e-10, 1.07, -1.148), (0.2087, 1.049, -1.148), (0.2087, 1.049, -0.0907), (-9.324e-08, 1.07, -0.0907), (0.4095, 0.9886, -1.148), (0.4095, 0.9886, -0.0907), (0.5945, 0.8897, -1.148), (0.5945, 0.8897, -0.0907), (0.7566, 0.7566, -1.148), (0.7566, 0.7566, -0.0907), (0.8897, 0.5945, -1.148), (0.8897, 0.5945, -0.0907), (0.9886, 0.4095, -1.148), (0.9886, 0.4095, -0.0907), (1.049, 0.2087, -1.148), (1.049, 0.2087, -0.0907), (1.07, 5.92e-08, -1.148), (1.07, 5.92e-08, -0.0907), (1.049, -0.2087, -1.148), (1.049, -0.2087, -0.0907), (0.9886, -0.4095, -1.148), (0.9886, -0.4095, -0.0907), (0.8897, -0.5945, -1.148), (0.8897, -0.5945, -0.0907), (0.7566, -0.7566, -1.148), (0.7566, -0.7566, -0.0907), (0.5945, -0.8897, -1.148), (0.5945, -0.8897, -0.0907), (0.4095, -0.9886, -1.148), (0.4095, -0.9886, -0.0907), (0.2087, -1.049, -1.148), (0.2087, -1.049, -0.0907), (-3.479e-07, -1.07, -1.148), (-4.419e-07, -1.07, -0.0907), (-0.2087, -1.049, -1.148), (-0.2087, -1.049, -0.0907), (-0.4095, -0.9886, -1.148), (-0.4095, -0.9886, -0.0907), (-0.5945, -0.8897, -1.148), (-0.5945, -0.8897, -0.0907), (-0.7566, -0.7566, -1.148), (-0.7566, -0.7566, -0.0907), (-0.8897, -0.5945, -1.148), (-0.8897, -0.5945, -0.0907), (-0.9886, -0.4095, -1.148), (-0.9886, -0.4095, -0.0907), (-1.049, -0.2087, -1.148), (-1.049, -0.2087, -0.0907), (-1.07, 1.012e-06, -1.148), (-1.07, 1.012e-06, -0.0907), (-1.049, 0.2087, -1.148), (-1.049, 0.2087, -0.0907), (-0.9886, 0.4095, -1.148), (-0.9886, 0.4095, -0.0907), (-0.8897, 0.5945, -1.148), (-0.8897, 0.5945, -0.0907), (-0.7566, 0.7566, -1.148), (-0.7566, 0.7566, -0.0907), (-0.5945, 0.8897, -1.148), (-0.5945, 0.8897, -0.0907), (-0.4095, 0.9886, -1.148), (-0.4095, 0.9886, -0.0907), (-0.2087, 1.049, -1.148), (-0.2087, 1.049, -0.0907), (-2.651e-08, 1.07, -1.509), (0.2087, 1.049, -1.509), (0.2087, 1.049, 0.2705), (-6.597e-08, 1.07, 0.2705), (0.4095, 0.9886, -1.509), (0.4095, 0.9886, 0.2705), (0.5945, 0.8897, -1.509), (0.5945, 0.8897, 0.2705), (0.7566, 0.7566, -1.509), (0.7566, 0.7566, 0.2705), (0.8897, 0.5945, -1.509), (0.8897, 0.5945, 0.2705), (0.9886, 0.4095, -1.509), (0.9886, 0.4095, 0.2705), (1.049, 0.2087, -1.509), (1.049, 0.2087, 0.2705), (1.07, 5.92e-08, -1.509), (1.07, 5.92e-08, 0.2705), (1.049, -0.2087, -1.509), (1.049, -0.2087, 0.2705), (0.9886, -0.4095, -1.509), (0.9886, -0.4095, 0.2705), (0.8897, -0.5945, -1.509), (0.8897, -0.5945, 0.2705), (0.7566, -0.7566, -1.509), (0.7566, -0.7566, 0.2705), (0.5945, -0.8897, -1.509), (0.5945, -0.8897, 0.2705), (0.4095, -0.9886, -1.509), (0.4095, -0.9886, 0.2705), (0.2087, -1.049, -1.509), (0.2087, -1.049, 0.2705), (-3.752e-07, -1.07, -1.509), (-4.146e-07, -1.07, 0.2705), (-0.2087, -1.049, -1.509), (-0.2087, -1.049, 0.2705), (-0.4095, -0.9886, -1.509), (-0.4095, -0.9886, 0.2705), (-0.5945, -0.8897, -1.509), (-0.5945, -0.8897, 0.2705), (-0.7566, -0.7566, -1.509), (-0.7566, -0.7566, 0.2705), (-0.8897, -0.5945, -1.509), (-0.8897, -0.5945, 0.2705), (-0.9886, -0.4095, -1.509), (-0.9886, -0.4095, 0.2705), (-1.049, -0.2087, -1.509), (-1.049, -0.2087, 0.2705), (-1.07, 1.012e-06, -1.509), (-1.07, 1.012e-06, 0.2705), (-1.049, 0.2087, -1.509), (-1.049, 0.2087, 0.2705), (-0.9886, 0.4095, -1.509), (-0.9886, 0.4095, 0.2705), (-0.8897, 0.5945, -1.509), (-0.8897, 0.5945, 0.2705), (-0.7566, 0.7566, -1.509), (-0.7566, 0.7566, 0.2705), (-0.5945, 0.8897, -1.509), (-0.5945, 0.8897, 0.2705), (-0.4095, 0.9886, -1.509), (-0.4095, 0.9886, 0.2705), (-0.2087, 1.049, -1.509), (-0.2087, 1.049, 0.2705), (-9.87e-08, 1.07, -2.308), (0.2087, 1.049, -2.308), (0.2087, 1.049, 0.7902), (-2.636e-08, 1.07, 0.7902), (0.4095, 0.9886, -2.308), (0.4095, 0.9886, 0.7902), (0.5945, 0.8897, -2.308), (0.5945, 0.8897, 0.7902), (0.7566, 0.7566, -2.308), (0.7566, 0.7566, 0.7902), (0.8897, 0.5945, -2.308), (0.8897, 0.5945, 0.7902), (0.9886, 0.4095, -2.308), (0.9886, 0.4095, 0.7902), (1.049, 0.2087, -2.308), (1.049, 0.2087, 0.7902), (1.07, 5.92e-08, -2.308), (1.07, 5.92e-08, 0.7902), (1.049, -0.2087, -2.308), (1.049, -0.2087, 0.7902), (0.9886, -0.4095, -2.308), (0.9886, -0.4095, 0.7902), (0.8897, -0.5945, -2.308), (0.8897, -0.5945, 0.7902), (0.7566, -0.7566, -2.308), (0.7566, -0.7566, 0.7902), (0.5945, -0.8897, -2.308), (0.5945, -0.8897, 0.7902), (0.4095, -0.9886, -2.308), (0.4095, -0.9886, 0.7902), (0.2087, -1.049, -2.308), (0.2087, -1.049, 0.7902), (-4.474e-07, -1.07, -2.308), (-3.75e-07, -1.07, 0.7902), (-0.2087, -1.049, -2.308), (-0.2087, -1.049, 0.7902), (-0.4095, -0.9886, -2.308), (-0.4095, -0.9886, 0.7902), (-0.5945, -0.8897, -2.308), (-0.5945, -0.8897, 0.7902), (-0.7566, -0.7566, -2.308), (-0.7566, -0.7566, 0.7902), (-0.8897, -0.5945, -2.308), (-0.8897, -0.5945, 0.7902), (-0.9886, -0.4095, -2.308), (-0.9886, -0.4095, 0.7902), (-1.049, -0.2087, -2.308), (-1.049, -0.2087, 0.7902), (-1.07, 1.012e-06, -2.308), (-1.07, 1.012e-06, 0.7902), (-1.049, 0.2087, -2.308), (-1.049, 0.2087, 0.7902), (-0.9886, 0.4095, -2.308), (-0.9886, 0.4095, 0.7902), (-0.8897, 0.5945, -2.308), (-0.8897, 0.5945, 0.7902), (-0.7566, 0.7566, -2.308), (-0.7566, 0.7566, 0.7902), (-0.5945, 0.8897, -2.308), (-0.5945, 0.8897, 0.7902), (-0.4095, 0.9886, -2.308), (-0.4095, 0.9886, 0.7902), (-0.2087, 1.049, -2.308), (-0.2087, 1.049, 0.7902), (-1.062e-07, 1.07, -2.408), (0.2087, 1.049, -2.408), (0.2087, 1.049, 0.8897), (-1.884e-08, 1.07, 0.8897), (0.4095, 0.9886, -2.408), (0.4095, 0.9886, 0.8897), (0.5945, 0.8897, -2.408), (0.5945, 0.8897, 0.8897), (0.7566, 0.7566, -2.408), (0.7566, 0.7566, 0.8897), (0.8897, 0.5945, -2.408), (0.8897, 0.5945, 0.8897), (0.9886, 0.4095, -2.408), (0.9886, 0.4095, 0.8897), (1.049, 0.2087, -2.408), (1.049, 0.2087, 0.8897), (1.07, 5.92e-08, -2.408), (1.07, 5.92e-08, 0.8897), (1.049, -0.2087, -2.408), (1.049, -0.2087, 0.8897), (0.9886, -0.4095, -2.408), (0.9886, -0.4095, 0.8897), (0.8897, -0.5945, -2.408), (0.8897, -0.5945, 0.8897), (0.7566, -0.7566, -2.408), (0.7566, -0.7566, 0.8897), (0.5945, -0.8897, -2.408), (0.5945, -0.8897, 0.8897), (0.4095, -0.9886, -2.408), (0.4095, -0.9886, 0.8897), (0.2087, -1.049, -2.408), (0.2087, -1.049, 0.8897), (-4.549e-07, -1.07, -2.408), (-3.675e-07, -1.07, 0.8897), (-0.2087, -1.049, -2.408), (-0.2087, -1.049, 0.8897), (-0.4095, -0.9886, -2.408), (-0.4095, -0.9886, 0.8897), (-0.5945, -0.8897, -2.408), (-0.5945, -0.8897, 0.8897), (-0.7566, -0.7566, -2.408), (-0.7566, -0.7566, 0.8897), (-0.8897, -0.5945, -2.408), (-0.8897, -0.5945, 0.8897), (-0.9886, -0.4095, -2.408), (-0.9886, -0.4095, 0.8897), (-1.049, -0.2087, -2.408), (-1.049, -0.2087, 0.8897), (-1.07, 1.012e-06, -2.408), (-1.07, 1.012e-06, 0.8897), (-1.049, 0.2087, -2.408), (-1.049, 0.2087, 0.8897), (-0.9886, 0.4095, -2.408), (-0.9886, 0.4095, 0.8897), (-0.8897, 0.5945, -2.408), (-0.8897, 0.5945, 0.8897), (-0.7566, 0.7566, -2.408), (-0.7566, 0.7566, 0.8897), (-0.5945, 0.8897, -2.408), (-0.5945, 0.8897, 0.8897), (-0.4095, 0.9886, -2.408), (-0.4095, 0.9886, 0.8897), (-0.2087, 1.049, -2.408), (-0.2087, 1.049, 0.8897), (0.16, 0.8045, 0.8897), (2.041e-08, 0.8203, 0.8897), (0.3139, 0.7579, 0.8897), (0.4557, 0.6821, 0.8897), (0.58, 0.58, 0.8897), (0.6821, 0.4557, 0.8897), (0.7579, 0.3139, 0.8897), (0.8045, 0.16, 0.8897), (0.8203, 1.258e-07, 0.8897), (0.8045, -0.16, 0.8897), (0.7579, -0.3139, 0.8897), (0.6821, -0.4557, 0.8897), (0.58, -0.58, 0.8897), (0.4557, -0.6821, 0.8897), (0.3139, -0.7579, 0.8897), (0.16, -0.8045, 0.8897), (-2.469e-07, -0.8203, 0.8897), (-0.16, -0.8045, 0.8897), (-0.3139, -0.7579, 0.8897), (-0.4557, -0.6821, 0.8897), (-0.58, -0.58, 0.8897), (-0.6821, -0.4557, 0.8897), (-0.7579, -0.3139, 0.8897), (-0.8045, -0.16, 0.8897), (-0.8203, 8.56e-07, 0.8897), (-0.8045, 0.16, 0.8897), (-0.7579, 0.3139, 0.8897), (-0.6821, 0.4557, 0.8897), (-0.58, 0.58, 0.8897), (-0.4557, 0.6821, 0.8897), (-0.3139, 0.7579, 0.8897), (-0.16, 0.8045, 0.8897), (0.1271, 0.6388, 1.048), (7.84e-08, 0.6514, 1.048), (0.2493, 0.6018, 1.048), (0.3619, 0.5416, 1.048), (0.4606, 0.4606, 1.048), (0.5416, 0.3619, 1.048), (0.6018, 0.2493, 1.048), (0.6388, 0.1271, 1.048), (0.6514, 1.744e-07, 1.048), (0.6388, -0.1271, 1.048), (0.6018, -0.2493, 1.048), (0.5416, -0.3619, 1.048), (0.4606, -0.4606, 1.048), (0.3619, -0.5416, 1.048), (0.2493, -0.6018, 1.048), (0.1271, -0.6388, 1.048), (-1.338e-07, -0.6513, 1.048), (-0.1271, -0.6388, 1.048), (-0.2493, -0.6018, 1.048), (-0.3619, -0.5416, 1.048), (-0.4606, -0.4606, 1.048), (-0.5416, -0.3619, 1.048), (-0.6018, -0.2493, 1.048), (-0.6388, -0.1271, 1.048), (-0.6514, 7.542e-07, 1.048), (-0.6388, 0.1271, 1.048), (-0.6018, 0.2493, 1.048), (-0.5416, 0.3619, 1.048), (-0.4606, 0.4606, 1.048), (-0.3619, 0.5416, 1.048), (-0.2493, 0.6018, 1.048), (-0.1271, 0.6388, 1.048), (0.05556, 0.2793, 1.179), (1.561e-07, 0.2848, 1.179), (0.109, 0.2631, 1.179), (0.1582, 0.2368, 1.179), (0.2014, 0.2014, 1.179), (0.2368, 0.1582, 1.179), (0.2631, 0.109, 1.179), (0.2793, 0.05556, 1.179), (0.2848, 2.47e-07, 1.179), (0.2793, -0.05556, 1.179), (0.2631, -0.109, 1.179), (0.2368, -0.1582, 1.179), (0.2014, -0.2014, 1.179), (0.1582, -0.2368, 1.179), (0.109, -0.2631, 1.179), (0.05556, -0.2793, 1.179), (6.33e-08, -0.2848, 1.179), (-0.05556, -0.2793, 1.179), (-0.109, -0.2631, 1.179), (-0.1582, -0.2368, 1.179), (-0.2014, -0.2014, 1.179), (-0.2368, -0.1582, 1.179), (-0.2631, -0.109, 1.179), (-0.2793, -0.05556, 1.179), (-0.2848, 5.005e-07, 1.179), (-0.2793, 0.05556, 1.179), (-0.2631, 0.109, 1.179), (-0.2368, 0.1582, 1.179), (-0.2014, 0.2014, 1.179), (-0.1582, 0.2368, 1.179), (-0.109, 0.2631, 1.179), (-0.05556, 0.2793, 1.179), (-0.5826, -0.8644, -0.0907), (-0.5826, -0.8644, -1.148), (-0.7341, -0.7401, -1.148), (-0.7341, -0.7401, -0.0907), (-0.5826, -0.8644, -1.509), (-0.7341, -0.7401, -1.509), (-0.7341, -0.7401, 0.2705), (-0.5826, -0.8644, 0.2705), (-0.5826, -0.8644, -2.308), (-0.7341, -0.7401, -2.308), (-0.7341, -0.7401, 0.7902), (-0.5826, -0.8644, 0.7902), (1.278, 0.1951, -0.0907), (1.278, 0.1951, -1.101), (1.278, -0.1951, -1.101), (1.278, -0.1951, -0.0907), (1.796, 0.1951, -0.6942), (1.796, -0.1951, -0.0327), (1.278, -0.3363, -0.0907), (1.278, -0.3363, -1.101), (1.796, -0.3363, -0.0907), (1.796, -0.3363, -0.6942), (1.278, -0.1951, 0.1104), (1.278, 0.1951, 0.1104), (2.773, -0.1951, 0.1104), (1.796, 0.1951, 0.1104), (1.028, -0.2095, -1.509), (0.9714, -0.3971, -1.509), (1.028, -0.2095, -2.308), (0.9714, -0.3971, -2.308), (1.278, -0.5148, -0.0907), (1.796, -0.5148, -0.0327), (1.278, -0.5148, 0.1104), (2.773, -0.5148, 0.1104), (2.995, -0.1951, -0.0327), (3.23, -0.1951, 0.1104), (2.995, -0.5148, -0.0327), (3.23, -0.5148, 0.1104), (1.7, -0.1951, 0.1104), (1.668, -0.2227, 0.1104), (1.572, 0.05061, 0.1104), (1.656, 0.02328, 0.1104), (1.708, -0.04827, 0.1104), (1.708, -0.1367, 0.1104), (1.656, -0.2083, 0.1104), (1.572, -0.2356, 0.1104), (1.487, -0.2083, 0.1104), (1.435, -0.1367, 0.1104), (1.435, -0.04827, 0.1104), (1.487, 0.02328, 0.1104), (1.572, 0.05061, 1.505), (1.656, 0.02328, 1.505), (1.708, -0.04827, 1.505), (1.708, -0.1367, 1.505), (1.656, -0.2083, 1.505), (1.572, -0.2356, 1.505), (1.487, -0.2083, 1.505), (1.435, -0.1367, 1.505), (1.435, -0.04827, 1.505), (1.487, 0.02328, 1.505), (1.572, 0.1177, 1.505), (1.695, 0.07755, 1.505), (1.771, -0.02754, 1.505), (1.771, -0.1574, 1.505), (1.695, -0.2625, 1.505), (1.572, -0.3027, 1.505), (1.448, -0.2625, 1.505), (1.372, -0.1574, 1.505), (1.372, -0.02754, 1.505), (1.448, 0.07755, 1.505), (1.572, 0.1177, 1.604), (1.695, 0.07755, 1.604), (1.771, -0.02754, 1.604), (1.771, -0.1574, 1.604), (1.695, -0.2625, 1.604), (1.572, -0.3027, 1.604), (1.448, -0.2625, 1.604), (1.372, -0.1574, 1.604), (1.372, -0.02754, 1.604), (1.448, 0.07755, 1.604), (1.829, -0.02754, 1.505), (1.829, -0.1574, 1.505), (1.829, -0.02754, 1.604), (1.829, -0.1574, 1.604), (2.773, -0.1951, 0.5164), (2.773, -0.5148, 0.5164), (3.23, -0.1951, 0.5164), (3.23, -0.5148, 0.5164)], [], [(1, 3, 2, 0), (3, 7, 6, 2), (4, 6, 33, 35), (1, 0, 8, 9), (4, 0, 17, 19), (8, 11, 15, 12), (0, 4, 11, 8), (5, 1, 9, 10), (4, 5, 10, 11), (14, 13, 12, 15), (11, 10, 14, 15), (10, 9, 13, 14), (9, 8, 12, 13), (19, 17, 21, 23), (6, 4, 19, 18), (0, 2, 16, 17), (2, 6, 18, 16), (20, 22, 26, 24), (16, 18, 22, 20), (18, 19, 23, 22), (17, 16, 20, 21), (26, 27, 31, 30), (22, 23, 27, 26), (21, 20, 24, 25), (23, 21, 25, 27), (29, 28, 30, 31), (25, 24, 28, 29), (27, 25, 29, 31), (24, 26, 30, 28), (6, 7, 32, 36, 37, 33), (5, 4, 35, 39, 38, 34), (5, 34, 32, 7, 3, 1), (41, 43, 39, 35, 33, 37), (32, 34, 38, 42, 40, 36), (36, 40, 41, 37), (40, 42, 48, 49), (42, 38, 39, 43), (44, 46, 47, 45), (41, 40, 49, 44, 45), (43, 41, 45, 47), (42, 43, 47, 46, 48), (48, 46, 51, 50), (52, 53, 57, 56), (44, 49, 53, 52), (46, 44, 52, 51), (49, 48, 50, 53), (57, 54, 55, 56), (50, 51, 55, 54), (50, 54, 60, 58), (51, 52, 56, 55), (59, 58, 60, 61), (54, 57, 61, 60), (53, 50, 58, 59), (57, 53, 59, 61), (62, 63, 65, 64), (64, 65, 67, 66), (66, 67, 69, 68), (68, 69, 71, 70), (70, 71, 73, 72), (72, 73, 75, 74), (74, 75, 77, 76), (79, 78, 618, 619), (78, 79, 81, 80), (80, 81, 83, 82), (82, 83, 85, 84), (84, 85, 87, 86), (86, 87, 89, 88), (88, 89, 91, 90), (90, 91, 93, 92), (92, 93, 95, 94), (94, 95, 97, 96), (96, 97, 99, 98), (165, 163, 611, 610), (100, 101, 103, 102), (102, 103, 105, 104), (104, 105, 107, 106), (106, 107, 109, 108), (108, 109, 111, 110), (110, 111, 113, 112), (112, 113, 115, 114), (114, 115, 117, 116), (116, 117, 119, 118), (118, 119, 121, 120), (120, 121, 123, 122), (122, 123, 63, 62), (144, 146, 210, 208), (170, 172, 236, 234), (112, 114, 306, 304), (243, 241, 239, 237, 235, 233, 231, 229, 227, 225, 223, 221, 219, 217, 215, 213, 211, 209, 207, 205, 397, 399, 401, 403, 405, 407, 409, 411, 413, 415, 417, 419, 421, 423, 425, 427, 429, 431, 433, 435, 437, 439, 441, 443, 383, 382, 385, 387, 389, 391, 393, 395, 203, 201, 199, 197, 195, 193, 190, 191, 251, 249, 247, 245), (99, 97, 289, 291), (173, 171, 235, 237), (147, 145, 209, 211), (172, 174, 238, 236), (146, 148, 212, 210), (175, 173, 237, 239), (149, 147, 211, 213), (174, 176, 240, 238), (148, 150, 214, 212), (177, 175, 239, 241), (151, 149, 213, 215), (176, 178, 242, 240), (150, 152, 216, 214), (124, 125, 189, 188), (179, 177, 241, 243), (153, 151, 215, 217), (126, 127, 191, 190), (178, 180, 244, 242), (152, 154, 218, 216), (125, 128, 192, 189), (181, 179, 243, 245), (155, 153, 217, 219), (129, 126, 190, 193), (180, 182, 246, 244), (154, 156, 220, 218), (128, 130, 194, 192), (183, 181, 245, 247), (157, 155, 219, 221), (131, 129, 193, 195), (182, 184, 248, 246), (156, 158, 222, 220), (130, 132, 196, 194), (185, 183, 247, 249), (159, 157, 221, 223), (133, 131, 195, 197), (184, 186, 250, 248), (158, 160, 224, 222), (132, 134, 198, 196), (187, 185, 249, 251), (161, 159, 223, 225), (135, 133, 197, 199), (186, 124, 188, 250), (160, 162, 226, 224), (134, 136, 200, 198), (127, 187, 251, 191), (163, 161, 225, 227), (137, 135, 199, 201), (101, 100, 606, 607), (136, 138, 202, 200), (229, 165, 610, 614), (139, 137, 201, 203), (164, 166, 230, 228), (138, 140, 204, 202), (167, 165, 229, 231), (141, 139, 203, 205), (166, 168, 232, 230), (140, 142, 206, 204), (169, 167, 231, 233), (143, 141, 205, 207), (168, 170, 234, 232), (142, 144, 631, 630), (171, 169, 233, 235), (145, 143, 207, 209), (294, 296, 360, 358), (261, 259, 323, 325), (279, 277, 341, 343), (312, 314, 378, 376), (297, 295, 359, 361), (260, 262, 326, 324), (315, 313, 377, 379), (278, 280, 344, 342), (263, 261, 325, 327), (296, 298, 362, 360), (281, 279, 343, 345), (314, 252, 316, 378), (299, 297, 361, 363), (262, 264, 328, 326), (255, 315, 379, 319), (280, 282, 346, 344), (265, 263, 327, 329), (298, 300, 364, 362), (283, 281, 345, 347), (301, 299, 363, 365), (264, 266, 330, 328), (282, 284, 348, 346), (267, 265, 329, 331), (300, 302, 366, 364), (285, 283, 347, 349), (303, 301, 365, 367), (266, 268, 332, 330), (284, 286, 350, 348), (269, 267, 331, 333), (302, 304, 368, 366), (287, 285, 349, 351), (305, 303, 367, 369), (268, 270, 334, 332), (286, 288, 352, 350), (271, 269, 333, 335), (252, 253, 317, 316), (304, 306, 370, 368), (289, 287, 351, 353), (254, 255, 319, 318), (307, 305, 369, 371), (270, 272, 336, 334), (288, 290, 354, 352), (273, 271, 335, 337), (306, 308, 372, 370), (291, 289, 353, 355), (253, 256, 320, 317), (309, 307, 371, 373), (272, 274, 338, 336), (257, 254, 318, 321), (290, 292, 356, 354), (275, 273, 337, 339), (308, 310, 374, 372), (293, 291, 355, 357), (256, 258, 322, 320), (311, 309, 373, 375), (274, 276, 340, 338), (259, 257, 321, 323), (292, 294, 358, 356), (277, 275, 339, 341), (310, 312, 376, 374), (295, 293, 357, 359), (258, 260, 324, 322), (313, 311, 375, 377), (276, 278, 342, 340), (172, 170, 362, 364), (126, 129, 321, 318), (78, 80, 82, 84, 86, 88, 90, 92, 94, 96, 98, 100, 102, 104, 106, 108, 110, 112, 304, 302, 300, 298, 296, 294, 292, 290, 288, 286, 284, 282, 280, 278, 276, 274, 272, 270, 268, 266, 264, 262, 260, 258, 256, 253, 252, 314, 312, 310, 308, 306, 114, 116, 118, 120, 122, 62, 64, 66, 68, 70, 72, 74, 76), (240, 242, 434, 432), (160, 158, 156, 154, 152, 150, 148, 146, 144, 142, 140, 138, 136, 134, 132, 130, 128, 125, 124, 186, 184, 182, 180, 178, 176, 174, 172, 364, 366, 368, 370, 372, 374, 376, 378, 316, 317, 320, 322, 324, 326, 328, 330, 332, 334, 336, 338, 340, 342, 344, 346, 348, 350, 352, 354, 356, 358, 360, 362, 170, 168, 166, 164, 162), (414, 416, 480, 478), (440, 442, 506, 504), (388, 390, 454, 452), (443, 441, 505, 507), (417, 415, 479, 481), (391, 389, 453, 455), (442, 380, 444, 506), (416, 418, 482, 480), (390, 392, 456, 454), (383, 443, 507, 447), (419, 417, 481, 483), (393, 391, 455, 457), (418, 420, 484, 482), (392, 394, 458, 456), (421, 419, 483, 485), (395, 393, 457, 459), (420, 422, 486, 484), (394, 396, 460, 458), (423, 421, 485, 487), (397, 395, 459, 461), (422, 424, 488, 486), (396, 398, 462, 460), (425, 423, 487, 489), (399, 397, 461, 463), (424, 426, 490, 488), (398, 400, 464, 462), (427, 425, 489, 491), (401, 399, 463, 465), (426, 428, 492, 490), (400, 402, 466, 464), (429, 427, 491, 493), (403, 401, 465, 467), (428, 430, 494, 492), (402, 404, 468, 466), (431, 429, 493, 495), (405, 403, 467, 469), (430, 432, 496, 494), (404, 406, 470, 468), (433, 431, 495, 497), (407, 405, 469, 471), (432, 434, 498, 496), (406, 408, 472, 470), (380, 381, 445, 444), (435, 433, 497, 499), (409, 407, 471, 473), (382, 383, 447, 446), (434, 436, 500, 498), (408, 410, 474, 472), (381, 384, 448, 445), (437, 435, 499, 501), (411, 409, 473, 475), (385, 382, 446, 449), (436, 438, 502, 500), (410, 412, 476, 474), (384, 386, 450, 448), (439, 437, 501, 503), (413, 411, 475, 477), (387, 385, 449, 451), (438, 440, 504, 502), (412, 414, 478, 476), (386, 388, 452, 450), (441, 439, 503, 505), (415, 413, 477, 479), (389, 387, 451, 453), (205, 203, 395, 397), (159, 161, 163, 165, 167, 169, 171, 173, 175, 177, 179, 181, 183, 185, 187, 127, 126, 318, 319, 379, 377, 375, 373, 371, 369, 367, 365, 363, 361, 359, 357, 355, 353, 351, 349, 347, 345, 343, 341, 339, 337, 335, 333, 331, 329, 327, 325, 323, 321, 129, 131, 133, 135, 137, 139, 141, 143, 145, 147, 149, 151, 153, 155, 157), (444, 445, 448, 450, 452, 454, 456, 458, 460, 462, 464, 466, 468, 470, 472, 474, 476, 478, 480, 482, 484, 486, 488, 490, 492, 494, 496, 498, 500, 502, 504, 506), (81, 79, 77, 75, 73, 71, 69, 67, 65, 63, 123, 121, 119, 117, 115, 113, 111, 109, 107, 105, 103, 101, 99, 291, 293, 295, 297, 299, 301, 303, 305, 307, 309, 311, 313, 315, 255, 254, 257, 259, 261, 263, 265, 267, 269, 271, 273, 275, 277, 279, 281, 283, 285, 287, 289, 97, 95, 93, 91, 89, 87, 85, 83), (188, 189, 192, 194, 196, 198, 200, 202, 204, 206, 208, 210, 212, 214, 216, 218, 220, 222, 224, 226, 228, 230, 232, 234, 236, 238, 240, 432, 430, 428, 426, 424, 422, 420, 418, 416, 414, 412, 410, 408, 406, 404, 402, 400, 398, 396, 394, 392, 390, 388, 386, 384, 381, 380, 442, 440, 438, 436, 434, 242, 244, 246, 248, 250), (531, 530, 562, 563), (495, 493, 532, 533), (566, 565, 597, 598), (518, 517, 549, 550), (532, 531, 563, 564), (519, 518, 550, 551), (533, 532, 564, 565), (520, 519, 551, 552), (534, 533, 565, 566), (521, 520, 552, 553), (535, 534, 566, 567), (522, 521, 553, 554), (508, 509, 541, 540), (536, 535, 567, 568), (523, 522, 554, 555), (510, 508, 540, 542), (537, 536, 568, 569), (524, 523, 555, 556), (511, 510, 542, 543), (538, 537, 569, 570), (525, 524, 556, 557), (512, 511, 543, 544), (539, 538, 570, 571), (526, 525, 557, 558), (513, 512, 544, 545), (509, 539, 571, 541), (527, 526, 558, 559), (514, 513, 545, 546), (528, 527, 559, 560), (515, 514, 546, 547), (529, 528, 560, 561), (516, 515, 547, 548), (530, 529, 561, 562), (517, 516, 548, 549), (572, 573, 603, 602, 601, 600, 599, 598, 597, 596, 595, 594, 593, 592, 591, 590, 589, 588, 587, 586, 585, 584, 583, 582, 581, 580, 579, 578, 577, 576, 575, 574), (553, 552, 584, 585), (567, 566, 598, 599), (554, 553, 585, 586), (540, 541, 573, 572), (568, 567, 599, 600), (555, 554, 586, 587), (542, 540, 572, 574), (569, 568, 600, 601), (556, 555, 587, 588), (543, 542, 574, 575), (570, 569, 601, 602), (557, 556, 588, 589), (544, 543, 575, 576), (571, 570, 602, 603), (558, 557, 589, 590), (545, 544, 576, 577), (541, 571, 603, 573), (559, 558, 590, 591), (546, 545, 577, 578), (560, 559, 591, 592), (547, 546, 578, 579), (561, 560, 592, 593), (548, 547, 579, 580), (562, 561, 593, 594), (549, 548, 580, 581), (563, 562, 594, 595), (550, 549, 581, 582), (564, 563, 595, 596), (551, 550, 582, 583), (565, 564, 596, 597), (552, 551, 583, 584), (505, 503, 501, 499, 497, 495, 533, 534, 535, 536, 537, 538, 539, 509, 508, 510, 511, 512, 513, 514, 515, 516, 517, 518, 519, 520, 521, 522, 523, 524, 525, 526, 527, 528, 529, 530, 531, 532, 493, 491, 489, 487, 485, 483, 481, 479, 477, 475, 473, 471, 469, 467, 465, 463, 461, 459, 457, 455, 453, 451, 449, 446, 447, 507), (605, 604, 607, 606), (608, 609, 613, 612), (610, 611, 615, 614), (98, 99, 604, 605), (226, 162, 608, 612), (164, 228, 613, 609), (100, 98, 605, 606), (228, 226, 612, 613), (99, 101, 607, 604), (162, 164, 609, 608), (227, 229, 614, 615), (163, 227, 615, 611), (78, 76, 617, 618), (626, 619, 634, 636), (620, 617, 76, 77, 616, 627, 629), (77, 79, 619, 616), (620, 629, 628, 621, 624, 625), (621, 619, 622, 624), (622, 623, 625, 624), (619, 618, 623, 622), (628, 647, 648, 649, 650, 651, 626, 636, 637), (620, 625, 623, 618, 617), (616, 619, 626, 627), (630, 631, 633, 632), (206, 142, 630, 632), (208, 206, 632, 633), (144, 208, 633, 631), (634, 635, 637, 636), (619, 621, 635, 634), (639, 628, 688, 690), (638, 639, 641, 640), (621, 628, 639, 638), (635, 621, 638, 640), (637, 635, 640, 641), (657, 656, 666, 667), (626, 651, 652, 653, 644, 645, 646, 647, 628, 629, 627), (649, 648, 658, 659), (646, 645, 655, 656), (653, 652, 662, 663), (650, 649, 659, 660), (647, 646, 656, 657), (644, 653, 663, 654), (651, 650, 660, 661), (648, 647, 657, 658), (645, 644, 654, 655), (652, 651, 661, 662), (671, 670, 680, 681), (654, 663, 673, 664), (661, 660, 670, 671), (658, 657, 667, 668), (655, 654, 664, 665), (662, 661, 671, 672), (659, 658, 668, 669), (656, 655, 665, 666), (663, 662, 672, 673), (660, 659, 669, 670), (677, 676, 675, 674, 683, 682, 681, 680, 679, 678), (668, 667, 677, 678), (665, 664, 674, 675), (672, 671, 681, 682), (669, 668, 678, 679), (666, 665, 675, 676), (673, 672, 682, 683), (670, 669, 679, 680), (677, 667, 685, 687), (664, 673, 683, 674), (685, 684, 686, 687), (667, 666, 684, 685), (676, 677, 687, 686), (666, 676, 686, 684), (688, 689, 691, 690), (641, 639, 690, 691), (628, 637, 689, 688), (637, 641, 691, 689)])
me_cylinder_002.polygons.foreach_set('use_smooth', [0, 0, 0, 0, 0, 0, 0, 0, 0, 0, 0, 0, 0, 0, 0, 0, 0, 0, 0, 0, 0, 0, 0, 0, 0, 0, 0, 0, 0, 0, 0, 0, 0, 0, 0, 0, 0, 0, 0, 0, 0, 0, 0, 0, 0, 0, 0, 0, 0, 0, 0, 0, 0, 0, 1, 1, 1, 1, 1, 1, 1, 1, 1, 1, 1, 1, 1, 1, 1, 1, 1, 1, 1, 1, 1, 1, 1, 1, 1, 1, 1, 1, 1, 1, 1, 1, 1, 1, 1, 1, 1, 1, 1, 1, 1, 1, 1, 1, 1, 1, 1, 1, 1, 1, 1, 1, 1, 1, 1, 1, 1, 1, 1, 1, 1, 1, 1, 1, 1, 1, 1, 1, 1, 1, 1, 1, 1, 1, 1, 1, 1, 1, 1, 1, 1, 1, 1, 1, 1, 1, 1, 1, 1, 1, 1, 1, 1, 1, 1, 1, 1, 1, 1, 1, 1, 1, 1, 1, 1, 1, 1, 1, 1, 1, 1, 1, 1, 1, 1, 1, 1, 1, 1, 1, 1, 1, 1, 1, 1, 1, 1, 1, 1, 1, 1, 1, 1, 1, 1, 1, 1, 1, 1, 1, 1, 1, 1, 1, 1, 1, 1, 1, 1, 1, 1, 1, 1, 1, 1, 1, 1, 1, 1, 1, 1, 1, 1, 1, 1, 1, 1, 1, 1, 1, 1, 1, 1, 1, 1, 1, 1, 1, 1, 1, 1, 1, 1, 1, 1, 1, 1, 1, 1, 1, 1, 1, 1, 1, 1, 1, 1, 1, 1, 1, 1, 1, 1, 1, 1, 1, 1, 1, 1, 1, 1, 1, 1, 1, 1, 1, 1, 1, 1, 1, 1, 1, 1, 1, 1, 1, 1, 1, 1, 1, 1, 1, 1, 1, 1, 1, 1, 1, 1, 1, 1, 1, 1, 1, 1, 1, 1, 1, 1, 1, 1, 1, 1, 1, 1, 1, 1, 1, 1, 1, 1, 1, 1, 1, 1, 1, 1, 1, 1, 1, 1, 1, 1, 1, 1, 1, 1, 1, 1, 1, 1, 1, 1, 1, 1, 1, 1, 1, 1, 1, 1, 1, 1, 1, 1, 1, 1, 1, 1, 1, 1, 1, 1, 1, 1, 1, 1, 1, 1, 1, 1, 1, 1, 1, 1, 1, 1, 1, 1, 1, 1, 1, 1, 1, 1, 1, 1, 1, 1, 1, 1, 1, 1, 1, 1, 1, 1, 1, 1, 1, 1, 1, 1, 1, 1, 1, 1, 1, 1, 1, 1, 1, 1, 1, 1, 1, 1, 1, 1, 1, 1, 1, 1, 1, 1, 1, 1, 1, 1, 1, 1, 1, 1, 1, 1, 1, 1])
_k = set([(508, 509), (508, 510), (509, 539), (510, 511), (511, 512), (512, 513), (513, 514), (514, 515), (515, 516), (516, 517), (517, 518), (518, 519), (519, 520), (520, 521), (521, 522), (522, 523), (523, 524), (524, 525), (525, 526), (526, 527), (527, 528), (528, 529), (529, 530), (530, 531), (531, 532), (532, 533), (533, 534), (534, 535), (535, 536), (536, 537), (537, 538), (538, 539)])
me_cylinder_002.attributes.new('sharp_edge', 'BOOLEAN', 'EDGE').data.foreach_set('value', [ (min(e.vertices), max(e.vertices)) in _k for e in me_cylinder_002.edges])
me_cylinder_002.use_remesh_preserve_volume = False
me_cylinder_002.use_remesh_preserve_attributes = False
me_cylinder_002.use_mirror_vertex_groups = False
me_cylinder_002.update()
me_plane_001 = bpy.data.meshes.new('Plane.001')
me_plane_001.from_pydata([(1.65, 0.3735, -2.223), (1.65, 0.3735, -0.2963), (1.794, 0.3263, -2.215), (1.794, 0.3263, -0.2875), (1.902, 0.218, -2.215), (1.902, 0.218, -0.2875), (1.961, 0.07655, -2.215), (1.961, 0.07655, -0.2875), (1.961, -0.07655, -2.215), (1.961, -0.07655, -0.2875), (1.902, -0.218, -2.215), (1.902, -0.218, -0.2875), (1.794, -0.3263, -2.215), (1.794, -0.3263, -0.2875), (1.652, -0.3849, -2.215), (1.652, -0.3849, -0.2875), (1.499, -0.3849, -2.215), (1.499, -0.3849, -0.2875), (1.358, -0.3263, -2.215), (1.358, -0.3263, -0.2875), (1.25, -0.218, -2.215), (1.25, -0.218, -0.2875), (1.191, -0.07655, -2.215), (1.191, -0.07655, -0.2875), (1.183, 7.572e-07, -2.215), (1.183, 7.572e-07, -0.2875), (1.191, 0.07655, -2.215), (1.191, 0.07655, -0.2875), (1.25, 0.218, -2.215), (1.25, 0.218, -0.2875), (1.358, 0.3263, -2.215), (1.358, 0.3263, -0.2875), (1.497, 0.3735, -2.223), (1.497, 0.3735, -0.2963), (2.24, 0.07655, -0.2875), (2.24, 0.07655, -2.215), (2.24, -0.07655, -2.215), (2.24, -0.07655, -0.2875), (0.1431, 0.7195, -1.819), (0.1431, 0.7195, -0.6935), (0.4075, 0.6099, -1.819), (0.4075, 0.6099, -0.6935), (0.6099, 0.4075, -1.819), (0.6099, 0.4075, -0.6935), (0.7195, 0.1431, -1.819), (0.7195, 0.1431, -0.6935), (0.7195, -0.1431, -1.819), (0.7195, -0.1431, -0.6935), (0.6099, -0.4075, -1.819), (0.6099, -0.4075, -0.6935), (0.4075, -0.6099, -1.819), (0.4075, -0.6099, -0.6935), (0.1431, -0.7195, -1.819), (0.1431, -0.7195, -0.6935), (-0.1431, -0.7195, -1.819), (-0.1431, -0.7195, -0.6935), (-0.4075, -0.6099, -1.819), (-0.4075, -0.6099, -0.6935), (-0.6099, -0.4075, -1.819), (-0.6099, -0.4075, -0.6935), (-0.7195, -0.1431, -1.819), (-0.7195, -0.1431, -0.6935), (-0.7195, 0.1431, -1.819), (-0.7195, 0.1431, -0.6935), (-0.6099, 0.4075, -1.819), (-0.6099, 0.4075, -0.6935), (-0.4075, 0.6099, -1.819), (-0.4075, 0.6099, -0.6935), (-0.1431, 0.7195, -1.819), (-0.1431, 0.7195, -0.6935), (0.1431, 0.7195, -2.16), (0.1431, 0.7195, -0.3524), (0.4075, 0.6099, -2.16), (0.4075, 0.6099, -0.3524), (0.6099, 0.4075, -2.16), (0.6099, 0.4075, -0.3524), (0.7195, 0.1431, -2.16), (0.7195, 0.1431, -0.3524), (0.7195, -0.1431, -2.16), (0.7195, -0.1431, -0.3524), (0.6099, -0.4075, -2.16), (0.6099, -0.4075, -0.3524), (0.4075, -0.6099, -2.16), (0.4075, -0.6099, -0.3524), (0.1431, -0.7195, -2.16), (0.1431, -0.7195, -0.3524), (-0.1431, -0.7195, -2.16), (-0.1431, -0.7195, -0.3524), (-0.4075, -0.6099, -2.16), (-0.4075, -0.6099, -0.3524), (-0.6099, -0.4075, -2.16), (-0.6099, -0.4075, -0.3524), (-0.7195, -0.1431, -2.16), (-0.7195, -0.1431, -0.3524), (-0.7195, 0.1431, -2.16), (-0.7195, 0.1431, -0.3524), (-0.6099, 0.4075, -2.16), (-0.6099, 0.4075, -0.3524), (-0.4075, 0.6099, -2.16), (-0.4075, 0.6099, -0.3524), (-0.1431, 0.7195, -2.16), (-0.1431, 0.7195, -0.3524), (0.1431, 0.7195, -2.591), (0.1431, 0.7195, 0.07832), (0.4075, 0.6099, -2.591), (0.4075, 0.6099, 0.07832), (0.6099, 0.4075, -2.591), (0.6099, 0.4075, 0.07832), (0.7195, 0.1431, -2.591), (0.7195, 0.1431, 0.07832), (0.7195, -0.1431, -2.591), (0.7195, -0.1431, 0.07832), (0.6099, -0.4075, -2.591), (0.6099, -0.4075, 0.07832), (0.4075, -0.6099, -2.591), (0.4075, -0.6099, 0.07832), (0.1431, -0.7195, -2.591), (0.1431, -0.7195, 0.07832), (-0.1431, -0.7195, -2.591), (-0.1431, -0.7195, 0.07832), (-0.4075, -0.6099, -2.591), (-0.4075, -0.6099, 0.07832), (-0.6099, -0.4075, -2.591), (-0.6099, -0.4075, 0.07832), (-0.7195, -0.1431, -2.591), (-0.7195, -0.1431, 0.07832), (-0.7195, 0.1431, -2.591), (-0.7195, 0.1431, 0.07832), (-0.6099, 0.4075, -2.591), (-0.6099, 0.4075, 0.07832), (-0.4075, 0.6099, -2.591), (-0.4075, 0.6099, 0.07832), (-0.1431, 0.7195, -2.591), (-0.1431, 0.7195, 0.07832), (0.1574, 0.7914, -1.819), (0.4483, 0.6709, -1.819), (0.4483, 0.6709, -0.6935), (0.1574, 0.7914, -0.6935), (0.6709, 0.4483, -1.819), (0.6709, 0.4483, -0.6935), (0.7914, 0.1029, -1.819), (0.7914, 0.1029, -0.6935), (0.7914, -0.1029, -1.819), (0.7914, -0.1029, -0.6935), (0.6709, -0.4483, -1.819), (0.6709, -0.4483, -0.6935), (0.4483, -0.6709, -1.819), (0.4483, -0.6709, -0.6935), (0.1574, -0.7914, -1.819), (0.1574, -0.7914, -0.6935), (-0.1574, -0.7914, -1.819), (-0.1574, -0.7914, -0.6935), (-0.4483, -0.6709, -1.819), (-0.4483, -0.6709, -0.6935), (-0.6709, -0.4483, -1.819), (-0.6709, -0.4483, -0.6935), (-0.7914, -0.1574, -1.819), (-0.7914, -0.1574, -0.6935), (-0.7914, 0.1574, -1.819), (-0.7914, 0.1574, -0.6935), (-0.6709, 0.4483, -1.819), (-0.6709, 0.4483, -0.6935), (-0.4483, 0.6709, -1.819), (-0.4483, 0.6709, -0.6935), (-0.1574, 0.7914, -1.819), (-0.1574, 0.7914, -0.6935), (0.1574, 0.7914, -2.16), (0.4483, 0.6709, -2.16), (0.4483, 0.6709, -0.3524), (0.1574, 0.7914, -0.3524), (0.6709, 0.4483, -2.16), (0.6709, 0.4483, -0.3524), (0.7914, 0.1029, -2.16), (0.7914, 0.1029, -0.3524), (0.7914, -0.1029, -2.16), (0.7914, -0.1029, -0.3524), (0.6709, -0.4483, -2.16), (0.6709, -0.4483, -0.3524), (0.4483, -0.6709, -2.16), (0.4483, -0.6709, -0.3524), (0.1574, -0.7914, -2.16), (0.1574, -0.7914, -0.3524), (-0.1574, -0.7914, -2.16), (-0.1574, -0.7914, -0.3524), (-0.4483, -0.6709, -2.16), (-0.4483, -0.6709, -0.3524), (-0.6709, -0.4483, -2.16), (-0.6709, -0.4483, -0.3524), (-0.7914, -0.1574, -2.16), (-0.7914, -0.1574, -0.3524), (-0.7914, 0.1574, -2.16), (-0.7914, 0.1574, -0.3524), (-0.6709, 0.4483, -2.16), (-0.6709, 0.4483, -0.3524), (-0.4483, 0.6709, -2.16), (-0.4483, 0.6709, -0.3524), (-0.1574, 0.7914, -2.16), (-0.1574, 0.7914, -0.3524), (-0.9462, -0.8168, -2.67), (0.9462, -0.8168, -2.67), (-0.9462, -0.8168, -2.469), (0.9462, -0.8168, -2.469), (-0.9462, -0.8168, 0.0), (0.9462, -0.8168, 0.0), (-0.9462, 1.21, 0.2004), (-0.9462, -0.8168, 0.2004), (0.9462, -0.8168, 0.2004), (0.9462, 0.3526, 0.2004), (2.411e-08, 0.6615, 0.2004), (-0.2532, 0.6112, 0.3278), (0.2532, 0.6112, 0.2004), (-0.4678, 0.4678, 0.3278), (0.4678, 0.4678, 0.2004), (-0.6112, 0.2532, 0.3278), (0.6112, 0.2532, 0.2004), (-0.6615, -7.018e-08, 0.3278), (0.6615, 5.457e-07, 0.2004), (-0.6112, -0.2532, 0.3278), (0.6112, -0.2532, 0.2004), (-0.4678, -0.4678, 0.3278), (0.4678, -0.4678, 0.2004), (-0.2532, -0.6112, 0.3278), (0.2532, -0.6112, 0.2004), (6.239e-08, -0.6615, 0.3278), (6.239e-08, -0.6615, 0.2004), (0.2532, -0.6112, 0.3278), (-0.2532, -0.6112, 0.2004), (0.4678, -0.4678, 0.3278), (-0.4678, -0.4678, 0.2004), (0.6112, -0.2532, 0.3278), (-0.6112, -0.2532, 0.2004), (0.6615, 5.423e-07, 0.3278), (-0.6615, -6.677e-08, 0.2004), (0.6112, 0.2532, 0.3278), (-0.6112, 0.2532, 0.2004), (0.4678, 0.4678, 0.3278), (-0.4678, 0.4678, 0.2004), (0.2532, 0.6112, 0.3278), (-0.2532, 0.6112, 0.2004), (2.411e-08, 0.6615, 0.3278), (0.3093, 0.6026, -2.67), (-0.3093, 0.6026, -2.67), (0.3093, 0.6026, -2.469), (-0.3093, 0.6026, -2.469), (0.3093, 0.9484, 0.0), (-0.3093, 0.9484, 0.0), (0.3093, 0.9484, 0.2004), (-0.3093, 0.9484, 0.2004), (-0.6082, 2.588, -2.67), (-0.9462, 2.588, -2.67), (-0.6082, 2.588, -2.469), (-0.9462, 2.588, -2.469), (-0.6082, 1.555, 0.0), (-0.9462, 1.555, 0.0), (-0.6082, 1.555, 0.2004), (-0.9462, 1.555, 0.2004), (0.9462, 0.3362, -2.67), (0.6082, 0.3362, -2.67), (0.9462, 0.3362, -2.469), (0.6082, 0.3362, -2.469), (0.9462, 0.6614, 0.0), (0.6082, 0.6614, 0.0), (0.9462, 0.6614, 0.2004), (0.6082, 0.6614, 0.2004), (-0.1878, 0.4534, 0.3278), (-3.756e-09, 0.4907, 0.3278), (-0.347, 0.347, 0.3278), (-0.4534, 0.1878, 0.3278), (-0.4907, 8.533e-09, 0.3278), (-0.4534, -0.1878, 0.3278), (-0.347, -0.347, 0.3278), (-0.1878, -0.4534, 0.3278), (2.464e-08, -0.4907, 0.3278), (0.1878, -0.4534, 0.3278), (0.347, -0.347, 0.3278), (0.4534, -0.1878, 0.3278), (0.4907, 4.629e-07, 0.3278), (0.4534, 0.1878, 0.3278), (0.347, 0.347, 0.3278), (0.1878, 0.4534, 0.3278), (-0.1878, 0.4534, 0.1021), (-3.756e-09, 0.4907, 0.1021), (-0.347, 0.347, 0.1021), (-0.4534, 0.1878, 0.1021), (-0.4907, 8.533e-09, 0.1021), (-0.4534, -0.1878, 0.1021), (-0.347, -0.347, 0.1021), (-0.1878, -0.4534, 0.1021), (2.464e-08, -0.4907, 0.1021), (0.1878, -0.4534, 0.1021), (0.347, -0.347, 0.1021), (0.4534, -0.1878, 0.1021), (0.4907, 4.629e-07, 0.1021), (0.4534, 0.1878, 0.1021), (0.347, 0.347, 0.1021), (0.1878, 0.4534, 0.1021), (1.554, 0.1029, -1.819), (1.554, -0.1029, -1.819), (1.554, -0.1029, -0.6935), (1.554, 0.1029, -0.6935), (1.554, 0.1029, -2.16), (1.554, -0.1029, -2.16), (1.554, -0.1029, -0.3524), (1.554, 0.1029, -0.3524), (0.126, 0.6336, -2.67), (0.3589, 0.5371, -2.67), (0.5371, 0.3589, -2.67), (0.6336, 0.126, -2.67), (0.646, 7.451e-07, -2.67), (0.6336, -0.126, -2.67), (0.5371, -0.3589, -2.67), (0.3589, -0.5371, -2.67), (0.126, -0.6336, -2.67), (-0.126, -0.6336, -2.67), (-0.3589, -0.5371, -2.67), (-0.5371, -0.3589, -2.67), (-0.6336, -0.126, -2.67), (-0.646, 8.941e-07, -2.67), (-0.6336, 0.126, -2.67), (-0.5371, 0.3589, -2.67), (-0.3589, 0.5371, -2.67), (-0.126, 0.6336, -2.67), (0.126, 0.6336, -2.825), (0.3589, 0.5371, -2.825), (0.5371, 0.3589, -2.825), (0.6336, 0.126, -2.825), (0.6336, -0.126, -2.825), (0.5371, -0.3589, -2.825), (0.3589, -0.5371, -2.825), (0.126, -0.6336, -2.825), (-0.126, -0.6336, -2.825), (-0.3589, -0.5371, -2.825), (-0.5371, -0.3589, -2.825), (-0.6336, -0.126, -2.825), (-0.6336, 0.126, -2.825), (-0.5371, 0.3589, -2.825), (-0.3589, 0.5371, -2.825), (-0.126, 0.6336, -2.825), (0.3804, 0.1665, -2.825), (0.4797, 0.05263, -2.825), (0.4797, -0.05263, -2.825), (0.3804, -0.1665, -2.825), (0.2652, -0.1637, -2.825), (0.162, -0.06396, -2.825), (0.162, 0.06396, -2.825), (0.2652, 0.1637, -2.825), (0.3804, 0.1665, -3.229), (0.4796, 0.05263, -3.154), (0.4796, -0.05263, -3.154), (0.3804, -0.1665, -3.229), (0.2652, -0.1637, -3.317), (0.162, -0.06396, -3.395), (0.162, 0.06396, -3.395), (0.2652, 0.1637, -3.317), (1.35, 0.1665, -3.229), (1.251, 0.05264, -3.154), (1.251, -0.05263, -3.154), (1.35, -0.1665, -3.229), (1.465, -0.1637, -3.317), (1.569, -0.06396, -3.395), (1.569, 0.06396, -3.395), (1.465, 0.1637, -3.317), (1.35, 0.1665, -0.08831), (1.251, 0.0526, -0.001682), (1.251, -0.05264, 0.0784), (1.35, -0.1665, 0.165), (1.465, -0.1636, 0.1629), (1.569, -0.06392, 0.08705), (1.569, 0.06398, -0.01026), (1.465, 0.1637, -0.08615), (1.35, 0.8929, 0.4644), (1.251, 0.779, 0.551), (1.251, 0.6738, 0.6311), (1.35, 0.5599, 0.7178), (1.465, 0.5627, 0.7156), (1.568, 0.6625, 0.6398), (1.568, 0.7904, 0.5424), (1.465, 0.8901, 0.4666), (1.35, 2.837, 0.4652), (1.251, 2.724, 0.5518), (1.251, 2.618, 0.6319), (1.35, 2.504, 0.7186), (1.465, 2.507, 0.7164), (1.568, 2.607, 0.6406), (1.568, 2.735, 0.5433), (1.465, 2.835, 0.4674)], [], [(1, 3, 2, 0), (3, 5, 4, 2), (5, 7, 6, 4), (9, 8, 36, 37), (9, 11, 10, 8), (11, 13, 12, 10), (13, 15, 14, 12), (15, 17, 16, 14), (17, 19, 18, 16), (19, 21, 20, 18), (21, 23, 22, 20), (27, 29, 28, 26), (22, 23, 25, 24), (24, 25, 27, 26), (29, 31, 30, 28), (31, 33, 32, 30), (1, 33, 31, 29, 27, 25, 23, 21, 19, 17, 15, 13, 11, 9, 7, 5, 3), (0, 2, 4, 6, 8, 10, 12, 14, 16, 18, 20, 22, 24, 26, 28, 30, 32), (32, 33, 1, 0), (34, 37, 36, 35), (8, 6, 35, 36), (7, 9, 37, 34), (6, 7, 34, 35), (39, 41, 40, 38), (41, 43, 42, 40), (43, 45, 44, 42), (45, 47, 46, 44), (47, 49, 48, 46), (49, 51, 50, 48), (51, 53, 52, 50), (53, 55, 54, 52), (55, 57, 56, 54), (57, 59, 58, 56), (59, 61, 60, 58), (61, 63, 62, 60), (63, 65, 64, 62), (65, 67, 66, 64), (67, 69, 68, 66), (68, 69, 39, 38), (85, 87, 89, 91, 93, 189, 187, 185, 183, 181), (73, 71, 103, 105), (98, 100, 132, 130), (87, 85, 117, 119), (72, 74, 106, 104), (101, 99, 131, 133), (86, 88, 120, 118), (75, 73, 105, 107), (100, 70, 102, 132), (89, 87, 119, 121), (74, 76, 108, 106), (71, 101, 133, 103), (88, 90, 122, 120), (77, 75, 107, 109), (91, 89, 121, 123), (76, 78, 110, 108), (90, 92, 124, 122), (79, 77, 109, 111), (93, 91, 123, 125), (78, 80, 112, 110), (92, 94, 126, 124), (81, 79, 111, 113), (95, 93, 125, 127), (80, 82, 114, 112), (94, 96, 128, 126), (83, 81, 113, 115), (97, 95, 127, 129), (82, 84, 116, 114), (96, 98, 130, 128), (85, 83, 115, 117), (70, 72, 104, 102), (99, 97, 129, 131), (84, 86, 118, 116), (151, 149, 181, 183), (172, 140, 296, 300), (158, 160, 192, 190), (175, 143, 298, 302), (161, 159, 191, 193), (150, 152, 184, 182), (153, 151, 183, 185), (142, 144, 176, 174), (160, 162, 194, 192), (145, 143, 175, 177), (163, 161, 193, 195), (134, 135, 167, 166), (152, 154, 186, 184), (136, 137, 169, 168), (155, 153, 185, 187), (144, 146, 178, 176), (162, 164, 196, 194), (147, 145, 177, 179), (165, 163, 195, 197), (135, 138, 170, 167), (154, 156, 188, 186), (139, 136, 168, 171), (157, 155, 187, 189), (146, 148, 180, 178), (164, 134, 166, 196), (149, 147, 179, 181), (137, 165, 197, 169), (138, 140, 172, 170), (156, 158, 190, 188), (141, 139, 171, 173), (159, 157, 189, 191), (148, 150, 182, 180), (62, 64, 66, 68, 38, 40, 42, 44, 46, 142, 140, 138, 135, 134, 164, 162, 160, 158, 156, 60), (67, 65, 63, 61, 59, 57, 153, 155, 157, 159, 161, 163, 165, 137, 136, 139, 141, 143, 47, 45, 43, 41, 39, 69), (88, 86, 84, 82, 80, 78, 76, 74, 72, 167, 170, 172, 174, 176, 178, 180, 182, 184, 186, 188, 92, 90), (70, 100, 98, 96, 94, 92, 188, 190, 192, 194, 196, 166, 167, 72), (48, 50, 52, 54, 56, 58, 60, 156, 154, 152, 150, 148, 146, 144, 142, 46), (73, 75, 77, 79, 81, 83, 85, 181, 179, 177, 175, 173, 171, 168, 169, 197, 195, 193, 191, 189, 93, 95, 97, 99, 101, 71), (51, 49, 47, 143, 145, 147, 149, 151, 153, 57, 55, 53), (200, 251, 249, 198), (202, 253, 252, 245, 244, 261, 260, 203), (198, 199, 201, 200), (205, 206, 207, 216, 218, 220, 222, 224, 226, 228, 230, 232, 204), (204, 255, 253, 202, 205), (202, 203, 206, 205), (198, 249, 248, 241, 240, 257, 256, 199, 308, 307, 306, 305, 304, 321, 320, 319, 318, 317), (228, 226, 221, 219), (223, 225, 227, 229, 231, 276, 275, 274, 273, 272, 271, 270, 269, 268, 215, 217, 219, 221), (236, 234, 213, 211), (214, 212, 235, 233), (222, 220, 227, 225), (230, 228, 219, 217), (238, 236, 211, 209), (216, 214, 233, 231), (224, 222, 225, 223), (232, 230, 217, 215), (210, 208, 239, 237), (208, 238, 209, 239), (218, 216, 231, 229), (226, 224, 223, 221), (234, 232, 215, 213), (212, 210, 237, 235), (220, 218, 229, 227), (247, 245, 252, 254), (244, 245, 247, 246), (244, 246, 263, 261), (240, 241, 243, 242), (260, 261, 263, 262), (252, 253, 255, 254), (256, 257, 259, 258), (248, 249, 251, 250), (247, 254, 255, 204, 232, 234, 236, 238, 208, 210, 212, 214, 216, 207, 262, 263, 246), (240, 242, 259, 257), (243, 250, 251, 200, 201, 258, 259, 242), (243, 241, 248, 250), (203, 260, 262, 207, 206), (199, 256, 258, 201), (276, 277, 293, 292), (209, 211, 213, 215, 268, 267, 266, 264, 265, 279, 278, 277, 276, 231, 233, 235, 237, 239), (269, 270, 286, 285), (277, 278, 294, 293), (270, 271, 287, 286), (278, 279, 295, 294), (271, 272, 288, 287), (265, 264, 280, 281), (279, 265, 281, 295), (272, 273, 289, 288), (264, 266, 282, 280), (273, 274, 290, 289), (266, 267, 283, 282), (274, 275, 291, 290), (267, 268, 284, 283), (275, 276, 292, 291), (268, 269, 285, 284), (296, 297, 301, 300), (298, 299, 303, 302), (143, 141, 299, 298), (141, 173, 303, 299), (174, 172, 300, 301), (142, 174, 301, 297), (140, 142, 297, 296), (173, 175, 302, 303), (199, 198, 317, 316, 315, 314, 313, 312, 311, 310, 309, 308), (310, 311, 328, 327), (318, 319, 335, 334), (311, 312, 329, 328), (321, 304, 322, 337), (319, 320, 336, 335), (304, 305, 323, 322), (312, 313, 330, 329), (320, 321, 337, 336), (305, 306, 324, 323), (313, 314, 331, 330), (306, 307, 325, 324), (314, 315, 332, 331), (308, 309, 326, 325, 307), (315, 316, 333, 332), (309, 310, 327, 326), (316, 317, 318, 334, 333), (345, 338, 346, 353), (325, 326, 340, 339), (324, 325, 339, 338, 345, 344, 343, 342, 341, 340, 326, 327, 328, 329, 330, 331, 332, 333, 334, 335, 336, 337, 322, 323), (347, 348, 356, 355), (343, 344, 352, 351), (341, 342, 350, 349), (339, 340, 348, 347), (344, 345, 353, 352), (342, 343, 351, 350), (340, 341, 349, 348), (338, 339, 347, 346), (361, 354, 362, 369), (352, 353, 361, 360), (350, 351, 359, 358), (348, 349, 357, 356), (346, 347, 355, 354), (353, 346, 354, 361), (351, 352, 360, 359), (349, 350, 358, 357), (369, 362, 370, 377), (359, 360, 368, 367), (357, 358, 366, 365), (355, 356, 364, 363), (360, 361, 369, 368), (358, 359, 367, 366), (356, 357, 365, 364), (354, 355, 363, 362), (374, 375, 383, 382), (367, 368, 376, 375), (365, 366, 374, 373), (363, 364, 372, 371), (368, 369, 377, 376), (366, 367, 375, 374), (364, 365, 373, 372), (362, 363, 371, 370), (379, 380, 381, 382, 383, 384, 385, 378), (372, 373, 381, 380), (370, 371, 379, 378), (377, 370, 378, 385), (375, 376, 384, 383), (373, 374, 382, 381), (371, 372, 380, 379), (376, 377, 385, 384)])
me_plane_001.polygons.foreach_set('use_smooth', [True] * 234)
_k = set([(134, 135), (134, 164), (135, 138), (138, 140), (140, 142), (142, 144), (144, 146), (146, 148), (148, 150), (150, 152), (152, 154), (154, 156), (156, 158), (158, 160), (160, 162), (162, 164), (166, 167), (166, 196), (167, 170), (170, 172), (172, 174), (174, 176), (176, 178), (178, 180), (180, 182), (182, 184), (184, 186), (186, 188), (188, 190), (190, 192), (192, 194), (194, 196), (296, 297), (300, 301)])
me_plane_001.attributes.new('sharp_edge', 'BOOLEAN', 'EDGE').data.foreach_set('value', [ (min(e.vertices), max(e.vertices)) in _k for e in me_plane_001.edges])
me_plane_001.use_remesh_preserve_volume = False
me_plane_001.use_remesh_preserve_attributes = False
me_plane_001.use_mirror_vertex_groups = False
me_plane_001.update()
me_cylinder_001 = bpy.data.meshes.new('Cylinder.001')
me_cylinder_001.from_pydata([(-0.05796, -0.4484, -0.9907), (-0.05796, -0.4484, -0.7025), (-0.2188, -0.4142, -0.9907), (-0.2188, -0.4142, -0.7025), (-0.3551, -0.3171, -0.9907), (-0.3551, -0.3171, -0.7025), (-0.4462, -0.1716, -0.9907), (-0.4462, -0.1716, -0.7025), (-0.4781, 4.251e-08, -0.9907), (-0.4781, 8.202e-08, -0.7025), (-0.4462, 0.1716, -0.9907), (-0.4462, 0.1716, -0.7025), (-0.3551, 0.3171, -0.9907), (-0.3551, 0.3171, -0.7025), (-0.2188, 0.4142, -0.9907), (-0.2188, 0.4142, -0.7025), (-0.05796, 0.4484, -0.9907), (-0.05796, 0.4484, -0.7025), (0.6486, 0.4142, -0.9907), (0.6486, 0.4142, -0.7025), (2.65, 0.1711, -0.9538), (2.65, 0.1711, -0.7394), (2.811, 0.1276, -0.9538), (2.811, 0.1276, -0.7394), (2.868, 1.167e-07, -0.9538), (2.868, 1.461e-07, -0.7394), (2.811, -0.1276, -0.9538), (2.811, -0.1276, -0.7394), (2.65, -0.1711, -0.9538), (2.65, -0.1711, -0.7394), (0.6486, -0.4142, -0.9907), (0.6486, -0.4142, -0.7025), (0.05796, 0.4484, 0.7025), (0.05796, 0.4484, 0.9907), (0.2188, 0.4142, 0.7025), (0.2188, 0.4142, 0.9907), (0.3551, 0.3171, 0.7025), (0.3551, 0.3171, 0.9907), (0.4462, 0.1716, 0.7025), (0.4462, 0.1716, 0.9907), (0.4781, -8.27e-08, 0.7025), (0.4781, -1.093e-07, 0.9907), (0.4462, -0.1716, 0.7025), (0.4462, -0.1716, 0.9907), (0.3551, -0.3171, 0.7025), (0.3551, -0.3171, 0.9907), (0.2188, -0.4142, 0.7025), (0.2188, -0.4142, 0.9907), (0.05796, -0.4484, 0.7025), (0.05796, -0.4484, 0.9907), (-0.6486, -0.4142, 0.7025), (-0.6486, -0.4142, 0.9907), (-2.65, -0.1711, 0.7394), (-2.65, -0.1711, 0.9538), (-2.811, -0.1276, 0.7394), (-2.811, -0.1276, 0.9538), (-2.868, -6.219e-08, 0.7394), (-2.868, -8.198e-08, 0.9538), (-2.811, 0.1276, 0.7394), (-2.811, 0.1276, 0.9538), (-2.65, 0.1711, 0.7394), (-2.65, 0.1711, 0.9538), (-0.6486, 0.4142, 0.7025), (-0.6486, 0.4142, 0.9907)], [], [(0, 1, 3, 2), (2, 3, 5, 4), (4, 5, 7, 6), (6, 7, 9, 8), (8, 9, 11, 10), (10, 11, 13, 12), (12, 13, 15, 14), (14, 15, 17, 16), (16, 17, 19, 18), (18, 19, 21, 20), (20, 21, 23, 22), (22, 23, 25, 24), (24, 25, 27, 26), (26, 27, 29, 28), (3, 1, 31, 29, 27, 25, 23, 21, 19, 17, 15, 13, 11, 9, 7, 5), (28, 29, 31, 30), (30, 31, 1, 0), (0, 2, 4, 6, 8, 10, 12, 14, 16, 18, 20, 22, 24, 26, 28, 30), (32, 33, 35, 34), (34, 35, 37, 36), (36, 37, 39, 38), (38, 39, 41, 40), (40, 41, 43, 42), (42, 43, 45, 44), (44, 45, 47, 46), (46, 47, 49, 48), (48, 49, 51, 50), (50, 51, 53, 52), (52, 53, 55, 54), (54, 55, 57, 56), (56, 57, 59, 58), (58, 59, 61, 60), (35, 33, 63, 61, 59, 57, 55, 53, 51, 49, 47, 45, 43, 41, 39, 37), (60, 61, 63, 62), (62, 63, 33, 32), (32, 34, 36, 38, 40, 42, 44, 46, 48, 50, 52, 54, 56, 58, 60, 62)])
me_cylinder_001.use_remesh_preserve_volume = False
me_cylinder_001.use_remesh_preserve_attributes = False
me_cylinder_001.use_mirror_vertex_groups = False
me_cylinder_001.update()
me_cube_003 = bpy.data.meshes.new('Cube.003')
me_cube_003.from_pydata([(-1.0, -1.0, -1.0), (-1.0, -1.0, 1.0), (-1.0, 1.0, -1.0), (-1.0, 1.0, 1.0), (1.0, -1.0, -1.0), (1.0, -1.0, 1.0), (1.0, 1.0, -1.0), (1.0, 1.0, 1.0), (-1.728, -1.0, -1.0), (-1.728, -1.0, 1.0), (-1.728, 1.0, 1.0), (-1.728, 1.0, -1.0), (-1.0, -17.66, -1.0), (-1.0, -17.66, 1.0), (-1.728, -17.66, -1.0), (-1.728, -17.66, 1.0), (-1.0, -20.88, -1.0), (-1.0, -20.88, 1.0), (-1.728, -20.88, -1.0), (-1.728, -20.88, 1.0), (-4.166, -17.66, -1.0), (-4.166, -17.66, 1.0), (-4.166, -20.88, -1.0), (-4.166, -20.88, 1.0), (1.074, -17.66, -1.0), (1.074, -17.66, 1.0), (1.074, -20.88, -1.0), (1.074, -20.88, 1.0), (1.395, -17.66, -1.0), (1.395, -17.66, 1.0), (1.395, -20.88, -1.0), (1.395, -20.88, 1.0), (1.074, 0.5534, -1.0), (1.074, 0.5534, 1.0), (1.395, 0.5534, -1.0), (1.395, 0.5534, 1.0)], [], [(2, 0, 8, 11), (3, 7, 6, 2), (7, 5, 4, 6), (5, 1, 0, 4), (0, 2, 6, 4), (5, 7, 3, 1), (9, 10, 11, 8), (1, 3, 10, 9), (3, 2, 11, 10), (8, 0, 12, 14), (13, 15, 19, 17), (9, 8, 14, 15), (1, 9, 15, 13), (0, 1, 13, 12), (16, 17, 19, 18), (14, 18, 22, 20), (14, 12, 16, 18), (17, 16, 26, 27), (21, 20, 22, 23), (15, 14, 20, 21), (19, 15, 21, 23), (18, 19, 23, 22), (26, 24, 28, 30), (16, 12, 24, 26), (13, 17, 27, 25), (12, 13, 25, 24), (28, 29, 31, 30), (27, 26, 30, 31), (25, 27, 31, 29), (28, 24, 32, 34), (32, 33, 35, 34), (29, 28, 34, 35), (25, 29, 35, 33), (24, 25, 33, 32)])
me_cube_003.use_remesh_preserve_volume = False
me_cube_003.use_remesh_preserve_attributes = False
me_cube_003.use_mirror_vertex_groups = False
me_cube_003.update()

# ---- objects
ob_cube_001 = bpy.data.objects.new('Cube.001', me_cube_002)
ob_circle = bpy.data.objects.new('Circle', me_circle_005)
ob_circle_001 = bpy.data.objects.new('Circle.001', me_circle)
ob_cylinder_001 = bpy.data.objects.new('Cylinder.001', me_cylinder_003)
ob_cylinder = bpy.data.objects.new('Cylinder', me_cylinder_002)
ob_lamp = bpy.data.objects.new('Lamp', light_lamp)
ob_camera = bpy.data.objects.new('Camera', cam_camera)
ob_plane_001 = bpy.data.objects.new('Plane.001', me_plane_001)
ob_cylinder_003 = bpy.data.objects.new('Cylinder.003', me_cylinder_001)
ob_cube_002 = bpy.data.objects.new('Cube.002', me_cube_003)

# ---- transforms, parenting, visibility, modifiers, constraints
ob_cube_001.location = (1.7, 2.072, -0.915)
ob_cube_001.rotation_euler = (0.0, -0.7854, 0.0)
ob_cube_001.scale = (1.21, 0.04368, 0.03768)
ob_cube_001.lineart.crease_threshold = 0.0
ob_circle.location = (0.09997, 1.943, 2.588)
ob_circle.scale = (0.1431, 0.1431, 0.1431)
ob_circle.lineart.crease_threshold = 0.0
ob_circle_001.location = (0.832, 0.5144, -1.897)
ob_circle_001.rotation_euler = (1.571, -0.0, 0.0)
ob_circle_001.scale = (1.27, 1.27, 1.27)
ob_circle_001.lineart.crease_threshold = 0.0
_m = ob_circle_001.modifiers.new('Auto Smooth', 'NODES')
_m.node_group = ng_auto_smooth
_gi = [s.identifier for s in ng_auto_smooth.interface.items_tree if s.item_type == 'SOCKET' and s.in_out == 'INPUT']
_m[_gi[1]] = 0.5236  # Angle
ob_cylinder_001.location = (-1.09, 0.5126, -0.03855)
ob_cylinder_001.rotation_euler = (0.0, 0.7854, 0.0)
ob_cylinder_001.scale = (0.251, 0.251, 0.251)
ob_cylinder_001.lineart.crease_threshold = 0.0
_m = ob_cylinder_001.modifiers.new('Auto Smooth', 'NODES')
_m.node_group = ng_auto_smooth
_gi = [s.identifier for s in ng_auto_smooth.interface.items_tree if s.item_type == 'SOCKET' and s.in_out == 'INPUT']
_m[_gi[1]] = 1.063  # Angle
ob_cylinder.location = (-1.472, 2.036, 0.7826)
ob_cylinder.rotation_euler = (0.0, -1.192e-07, 0.0)
ob_cylinder.lineart.crease_threshold = 0.0
_m = ob_cylinder.modifiers.new('Auto Smooth', 'NODES')
_m.node_group = ng_auto_smooth
_gi = [s.identifier for s in ng_auto_smooth.interface.items_tree if s.item_type == 'SOCKET' and s.in_out == 'INPUT']
_m[_gi[1]] = 0.6807  # Angle
ob_lamp.location = (4.076, 0.1683, 5.904)
ob_lamp.rotation_euler = (0.6503, 0.05522, 1.866)
ob_lamp.lock_rotations_4d = False
ob_lamp.empty_display_type = 'ARROWS'
ob_lamp.color = (0.0, 0.0, 0.0, 0.0)
ob_lamp.lineart.crease_threshold = 0.0
ob_camera.location = (7.481, -6.508, 5.344)
ob_camera.rotation_euler = (1.109, 0.01082, 0.8149)
ob_camera.lock_rotations_4d = False
ob_camera.empty_display_type = 'ARROWS'
ob_camera.color = (0.0, 0.0, 0.0, 0.0)
ob_camera.display_type = 'WIRE'
ob_camera.lineart.crease_threshold = 0.0
ob_plane_001.location = (-0.7024, 0.5126, 0.4868)
ob_plane_001.rotation_euler = (0.0, 0.7854, -0.0)
ob_plane_001.scale = (0.5453, 0.5453, 0.7166)
ob_plane_001.lineart.crease_threshold = 0.0
_m = ob_plane_001.modifiers.new('Auto Smooth', 'NODES')
_m.node_group = ng_auto_smooth
_gi = [s.identifier for s in ng_auto_smooth.interface.items_tree if s.item_type == 'SOCKET' and s.in_out == 'INPUT']
_m[_gi[1]] = 1.042  # Angle
ob_cylinder_003.location = (1.508, 1.698, 0.957)
ob_cylinder_003.rotation_euler = (1.571, 0.7854, 0.0)
ob_cylinder_003.scale = (-0.5529, -0.5529, -0.2993)
ob_cylinder_003.lineart.crease_threshold = 0.0
ob_cube_002.location = (0.1457, 1.345, 1.473)
ob_cube_002.rotation_euler = (0.0, -0.7854, 0.0)
ob_cube_002.scale = (0.4676, 0.03878, 0.03768)
ob_cube_002.lineart.crease_threshold = 0.0

# ---- collection membership
col_collection_1.objects.link(ob_cube_001)
col_collection_1.objects.link(ob_circle)
col_collection_1.objects.link(ob_circle_001)
col_collection_1.objects.link(ob_cylinder_001)
col_collection_1.objects.link(ob_cylinder)
col_collection_1.objects.link(ob_lamp)
col_collection_1.objects.link(ob_camera)
col_collection_1.objects.link(ob_plane_001)
col_collection_1.objects.link(ob_cylinder_003)
col_collection_1.objects.link(ob_cube_002)

# ---- scene / render settings (as saved in the file)
scene.camera = ob_camera
scene.frame_start = 1; scene.frame_end = 250; scene.frame_set(1)
scene.render.engine = 'BLENDER_EEVEE_NEXT'
scene.render.resolution_percentage = 50
scene.render.dither_intensity = 0.0
scene.cycles.use_denoising = False
scene.cycles.samples = 128
scene.cycles.sampling_pattern = 'TABULATED_SOBOL'
scene.cycles.light_sampling_threshold = 0.0
scene.cycles.use_adaptive_sampling = False
scene.cycles.use_light_tree = False
scene.cycles.blur_glossy = 0.0
scene.cycles.sample_clamp_indirect = 0.0
scene.view_settings.view_transform = 'Standard'
bpy.context.view_layer.update()
